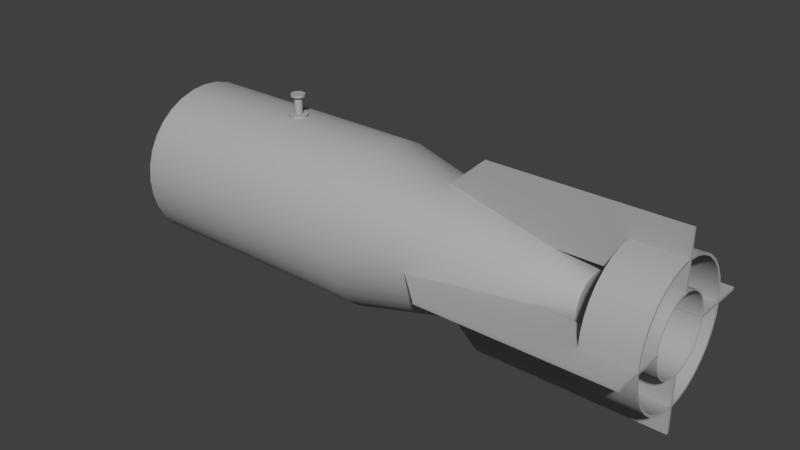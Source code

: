 # Source: untitled.blend  (saved by Blender 2.79.0; exported with 4.5.12 LTS)
import bpy
from mathutils import Matrix  # noqa: F401  (used for matrix-valued properties, if any)

bpy.ops.wm.read_factory_settings(use_empty=True)
scene = bpy.context.scene
scene.name = 'Scene'

# ---- collections
col_collection_1 = bpy.data.collections.new('Collection 1'); scene.collection.children.link(col_collection_1)

# ---- materials (node trees are filled in below, after node groups)
mat_fab_koko = bpy.data.materials.new('FAB-Koko')
mat_fab_koko.alpha_threshold = 0.0
mat_fab_koko.use_transparent_shadow = False
mat_fab_koko.diffuse_color = (0.411, 0.411, 0.411, 1.0)
mat_fab_koko.specular_color = (0.177, 0.177, 0.177)
mat_fab_koko.roughness = 0.5
mat_fab_koko.specular_intensity = 1.0

# ---- node groups
ng_auto_smooth = bpy.data.node_groups.new('Auto Smooth', 'GeometryNodeTree')
_s = ng_auto_smooth.interface.new_socket(name='Geometry', in_out='OUTPUT', socket_type='NodeSocketGeometry')
_s = ng_auto_smooth.interface.new_socket(name='Geometry', in_out='INPUT', socket_type='NodeSocketGeometry')
_s = ng_auto_smooth.interface.new_socket(name='Angle', in_out='INPUT', socket_type='NodeSocketFloat')
_s.subtype = 'ANGLE'
_s.min_value = 0.0
_s.max_value = 3.142
ng_auto_smooth.is_modifier = True
_N = ng_auto_smooth.nodes; _L = ng_auto_smooth.links
n0 = _N.new('NodeGroupOutput'); n0.name = 'Group Output'; n0.location = (480, -100)
n1 = _N.new('NodeGroupInput'); n1.name = 'Group Input'; n1.location = (-420, -300)
n2 = _N.new('NodeGroupInput'); n2.name = 'Group Input.001'; n2.location = (-60, -100)
n3 = _N.new('GeometryNodeSetShadeSmooth'); n3.name = 'Set Shade Smooth'; n3.location = (120, -100)
n3.domain = 'EDGE'
n4 = _N.new('GeometryNodeSetShadeSmooth'); n4.name = 'Set Shade Smooth.001'; n4.location = (300, -100)
n5 = _N.new('GeometryNodeInputMeshEdgeAngle'); n5.name = 'Edge Angle'; n5.location = (-420, -220)
n6 = _N.new('GeometryNodeInputEdgeSmooth'); n6.name = 'Is Edge Smooth'; n6.location = (-60, -160)
n7 = _N.new('GeometryNodeInputShadeSmooth'); n7.name = 'Is Face Smooth'; n7.location = (-240, -340)
n8 = _N.new('FunctionNodeBooleanMath'); n8.name = 'Boolean Math'; n8.location = (-60, -220)
n9 = _N.new('FunctionNodeCompare'); n9.name = 'Compare'; n9.location = (-240, -180)
n9.operation = 'LESS_EQUAL'
_L.new(n5.outputs[0], n9.inputs[0])
_L.new(n4.outputs[0], n0.inputs[0])
_L.new(n1.outputs[1], n9.inputs[1])
_L.new(n9.outputs[0], n8.inputs[0])
_L.new(n7.outputs[0], n8.inputs[1])
_L.new(n2.outputs[0], n3.inputs[0])
_L.new(n6.outputs[0], n3.inputs[1])
_L.new(n3.outputs[0], n4.inputs[0])
_L.new(n8.outputs[0], n3.inputs[2])
n0.is_active_output = True

# ---- material node trees

# ---- world
world_world = bpy.data.worlds.new('World'); scene.world = world_world
world_world.color = (0.05088, 0.05088, 0.05088)
world_world.use_sun_shadow = False
world_world.sun_shadow_jitter_overblur = 0.0
world_world.cycles.sampling_method = 'MANUAL'

# ---- meshes
me_cylinder_000 = bpy.data.meshes.new('Cylinder.000')
me_cylinder_000.from_pydata([(0.1656, -0.1535, 0.00207), (0.1656, -0.06788, 0.00207), (0.1147, -0.1072, 0.00207), (0.1147, -0.02157, 0.00207), (0.4496, -0.1535, 0.00207), (0.4496, -0.06788, 0.00207), (0.4496, -0.1535, -0.00207), (0.1656, -0.1535, -0.00207), (0.1656, -0.06788, -0.00207), (0.1147, -0.1072, -0.00207), (0.1147, -0.02157, -0.00207), (0.4496, -0.06788, -0.00207), (0.1656, -0.01518, -0.1404), (0.1656, -0.01518, -0.05477), (0.1147, -0.01518, -0.09407), (0.1147, -0.01518, -0.00846), (0.4496, -0.01518, -0.1404), (0.4496, -0.01518, -0.05477), (0.4496, -0.01104, -0.1404), (0.1656, -0.01104, -0.1404), (0.1656, -0.01104, -0.05477), (0.1147, -0.01104, -0.09407), (0.1147, -0.01104, -0.00846), (0.4496, -0.01104, -0.05477), (0.1656, -0.01104, 0.1404), (0.1656, -0.01104, 0.05477), (0.1147, -0.01104, 0.09407), (0.1147, -0.01104, 0.00846), (0.4496, -0.01104, 0.1404), (0.4496, -0.01104, 0.05477), (0.4496, -0.01518, 0.1404), (0.1656, -0.01518, 0.1404), (0.1656, -0.01518, 0.05477), (0.1147, -0.01518, 0.09407), (0.1147, -0.01518, 0.00846), (0.4496, -0.01518, 0.05477), (0.1656, 0.1273, -0.00207), (0.1656, 0.04166, -0.00207), (0.1147, 0.08096, -0.00207), (0.1147, -0.00465, -0.00207), (0.4496, 0.1273, -0.00207), (0.4496, 0.04166, -0.00207), (0.4496, 0.1273, 0.00207), (0.1656, 0.1273, 0.00207), (0.1656, 0.04166, 0.00207), (0.1147, 0.08096, 0.00207), (0.1147, -0.00465, 0.00207), (0.4496, 0.04166, 0.00207), (-0.1596, 0.09585, 0.01337), (-0.1596, 0.1089, 0.01337), (-0.1645, 0.09585, 0.01134), (-0.1645, 0.1089, 0.01134), (-0.1683, 0.09585, 0.00758), (-0.1683, 0.1089, 0.00758), (-0.1703, 0.09585, 0.00266), (-0.1703, 0.1089, 0.00266), (-0.1703, 0.09585, -0.00266), (-0.1703, 0.1089, -0.00266), (-0.1683, 0.09585, -0.00758), (-0.1683, 0.1089, -0.00758), (-0.1645, 0.09585, -0.01134), (-0.1645, 0.1089, -0.01134), (-0.1596, 0.09585, -0.01337), (-0.1596, 0.1089, -0.01337), (-0.1543, 0.09585, -0.01337), (-0.1543, 0.1089, -0.01337), (-0.1493, 0.09585, -0.01134), (-0.1493, 0.1089, -0.01134), (-0.1456, 0.09585, -0.00758), (-0.1456, 0.1089, -0.00758), (-0.1435, 0.09585, -0.00266), (-0.1435, 0.1089, -0.00266), (-0.1435, 0.09585, 0.00266), (-0.1435, 0.1089, 0.00266), (-0.1456, 0.09585, 0.00758), (-0.1456, 0.1089, 0.00758), (-0.1493, 0.09585, 0.01134), (-0.1493, 0.1089, 0.01134), (-0.1543, 0.09585, 0.01337), (-0.1543, 0.1089, 0.01337), (-0.1581, 0.1089, 0.00604), (-0.1603, 0.1089, 0.00512), (-0.162, 0.1089, 0.00342), (-0.163, 0.1089, 0.0012), (-0.163, 0.1089, -0.0012), (-0.162, 0.1089, -0.00342), (-0.1603, 0.1089, -0.00512), (-0.1581, 0.1089, -0.00604), (-0.1557, 0.1089, -0.00604), (-0.1535, 0.1089, -0.00512), (-0.1518, 0.1089, -0.00342), (-0.1509, 0.1089, -0.0012), (-0.1509, 0.1089, 0.0012), (-0.1518, 0.1089, 0.00342), (-0.1535, 0.1089, 0.00512), (-0.1557, 0.1089, 0.00604), (-0.1581, 0.1346, 0.00604), (-0.1603, 0.1346, 0.00512), (-0.162, 0.1346, 0.00342), (-0.163, 0.1346, 0.0012), (-0.163, 0.1346, -0.0012), (-0.162, 0.1346, -0.00342), (-0.1603, 0.1346, -0.00512), (-0.1581, 0.1346, -0.00604), (-0.1557, 0.1346, -0.00604), (-0.1535, 0.1346, -0.00512), (-0.1518, 0.1346, -0.00342), (-0.1509, 0.1346, -0.0012), (-0.1509, 0.1346, 0.0012), (-0.1518, 0.1346, 0.00342), (-0.1535, 0.1346, 0.00512), (-0.1557, 0.1346, 0.00604), (-0.159, 0.1346, 0.01018), (-0.1627, 0.1346, 0.00863), (-0.1656, 0.1346, 0.00577), (-0.1671, 0.1346, 0.00203), (-0.1671, 0.1346, -0.00203), (-0.1656, 0.1346, -0.00577), (-0.1627, 0.1346, -0.00863), (-0.159, 0.1346, -0.01018), (-0.1549, 0.1346, -0.01018), (-0.1512, 0.1346, -0.00863), (-0.1483, 0.1346, -0.00577), (-0.1467, 0.1346, -0.00203), (-0.1467, 0.1346, 0.00203), (-0.1483, 0.1346, 0.00577), (-0.1512, 0.1346, 0.00863), (-0.1549, 0.1346, 0.01018), (-0.159, 0.1382, 0.01018), (-0.1627, 0.1382, 0.00863), (-0.1656, 0.1382, 0.00577), (-0.1671, 0.1382, 0.00203), (-0.1671, 0.1382, -0.00203), (-0.1656, 0.1382, -0.00577), (-0.1627, 0.1382, -0.00863), (-0.159, 0.1382, -0.01018), (-0.1549, 0.1382, -0.01018), (-0.1512, 0.1382, -0.00863), (-0.1483, 0.1382, -0.00577), (-0.1467, 0.1382, -0.00203), (-0.1467, 0.1382, 0.00203), (-0.1483, 0.1382, 0.00577), (-0.1512, 0.1382, 0.00863), (-0.1549, 0.1382, 0.01018), (0.4494, 0.0885, 0.0), (0.373, 0.0885, 0.0), (0.4494, 0.08655, 0.01948), (0.373, 0.08655, 0.01948), (0.4494, 0.08077, 0.03821), (0.373, 0.08077, 0.03821), (0.4494, 0.07138, 0.05547), (0.373, 0.07138, 0.05547), (0.4494, 0.05874, 0.0706), (0.373, 0.05874, 0.0706), (0.4494, 0.04334, 0.08301), (0.373, 0.04334, 0.08301), (0.4494, 0.02578, 0.09224), (0.373, 0.02578, 0.09224), (0.4494, 0.00671, 0.09792), (0.373, 0.00671, 0.09792), (0.4494, -0.01311, 0.09984), (0.373, -0.01311, 0.09984), (0.4494, -0.03293, 0.09792), (0.373, -0.03293, 0.09792), (0.4494, -0.05199, 0.09224), (0.373, -0.05199, 0.09224), (0.4494, -0.06956, 0.08301), (0.373, -0.06956, 0.08301), (0.4494, -0.08496, 0.0706), (0.373, -0.08496, 0.0706), (0.4494, -0.0976, 0.05547), (0.373, -0.0976, 0.05547), (0.4494, -0.107, 0.03821), (0.373, -0.107, 0.03821), (0.4494, -0.1128, 0.01948), (0.373, -0.1128, 0.01948), (0.4494, -0.1147, 0.0), (0.373, -0.1147, 0.0), (0.4494, -0.1128, -0.01948), (0.373, -0.1128, -0.01948), (0.4494, -0.107, -0.03821), (0.373, -0.107, -0.03821), (0.4494, -0.0976, -0.05547), (0.373, -0.0976, -0.05547), (0.4494, -0.08496, -0.0706), (0.373, -0.08496, -0.0706), (0.4494, -0.06956, -0.08301), (0.373, -0.06956, -0.08301), (0.4494, -0.05199, -0.09224), (0.373, -0.05199, -0.09224), (0.4494, -0.03293, -0.09792), (0.373, -0.03293, -0.09792), (0.4494, -0.01311, -0.09984), (0.373, -0.01311, -0.09984), (0.4494, 0.00671, -0.09792), (0.373, 0.00671, -0.09792), (0.4494, 0.02578, -0.09224), (0.373, 0.02578, -0.09224), (0.4494, 0.04334, -0.08301), (0.373, 0.04334, -0.08301), (0.4494, 0.05874, -0.0706), (0.373, 0.05874, -0.0706), (0.4494, 0.07138, -0.05547), (0.373, 0.07138, -0.05547), (0.4494, 0.08077, -0.03821), (0.373, 0.08077, -0.03821), (0.4494, 0.08655, -0.01948), (0.373, 0.08655, -0.01948), (0.4491, 0.08507, 0.0), (0.4491, 0.08318, 0.01882), (0.3733, 0.08318, 0.01882), (0.3733, 0.08507, 0.0), (0.4491, 0.07759, 0.03691), (0.3733, 0.07759, 0.03691), (0.4491, 0.06852, 0.05359), (0.3733, 0.06852, 0.05359), (0.4491, 0.05631, 0.06821), (0.3733, 0.05631, 0.06821), (0.4491, 0.04143, 0.08021), (0.3733, 0.04143, 0.08021), (0.4491, 0.02446, 0.08912), (0.3733, 0.02446, 0.08912), (0.4491, 0.00604, 0.09461), (0.3733, 0.00604, 0.09461), (0.4491, -0.01311, 0.09646), (0.3733, -0.01311, 0.09646), (0.4491, -0.03226, 0.09461), (0.3733, -0.03226, 0.09461), (0.4491, -0.05068, 0.08912), (0.3733, -0.05068, 0.08912), (0.4491, -0.06765, 0.08021), (0.3733, -0.06765, 0.08021), (0.4491, -0.08253, 0.06821), (0.3733, -0.08253, 0.06821), (0.4491, -0.09474, 0.05359), (0.3733, -0.09474, 0.05359), (0.4491, -0.1038, 0.03691), (0.3733, -0.1038, 0.03691), (0.4491, -0.1094, 0.01882), (0.3733, -0.1094, 0.01882), (0.4491, -0.1113, 0.0), (0.3733, -0.1113, 0.0), (0.4491, -0.1094, -0.01882), (0.3733, -0.1094, -0.01882), (0.4491, -0.1038, -0.03692), (0.3733, -0.1038, -0.03692), (0.4491, -0.09474, -0.05359), (0.3733, -0.09474, -0.05359), (0.4491, -0.08253, -0.06821), (0.3733, -0.08253, -0.06821), (0.4491, -0.06765, -0.08021), (0.3733, -0.06765, -0.08021), (0.4491, -0.05068, -0.08912), (0.3733, -0.05068, -0.08912), (0.4491, -0.03226, -0.09461), (0.3733, -0.03226, -0.09461), (0.4491, -0.01311, -0.09646), (0.3733, -0.01311, -0.09646), (0.4491, 0.00604, -0.09461), (0.3733, 0.00604, -0.09461), (0.4491, 0.02446, -0.08912), (0.3733, 0.02446, -0.08912), (0.4491, 0.04143, -0.08021), (0.3733, 0.04143, -0.08021), (0.4491, 0.05631, -0.06821), (0.3733, 0.05631, -0.06821), (0.4491, 0.06852, -0.05359), (0.3733, 0.06852, -0.05359), (0.4491, 0.07759, -0.03691), (0.3733, 0.07759, -0.03691), (0.4491, 0.08318, -0.01882), (0.3733, 0.08318, -0.01882), (0.334, 0.02802, 0.0), (-0.3731, 0.06376, -2.3e-07), (0.334, 0.02723, 0.00802), (-0.3731, 0.06228, 0.01501), (0.334, 0.02489, 0.01574), (-0.3731, 0.05791, 0.02942), (0.334, 0.02109, 0.02285), (-0.3731, 0.0508, 0.04271), (0.334, 0.01597, 0.02908), (-0.3731, 0.04125, 0.05436), (0.334, 0.00974, 0.0342), (-0.3731, 0.0296, 0.06391), (0.334, 0.00263, 0.038), (-0.3731, 0.01631, 0.07102), (0.334, -0.00509, 0.04034), (-0.3731, 0.001896, 0.07539), (0.334, -0.01311, 0.04113), (-0.3731, -0.01311, 0.07687), (0.334, -0.02113, 0.04034), (-0.3731, -0.0281, 0.07539), (0.334, -0.02885, 0.038), (-0.3731, -0.04253, 0.07102), (0.334, -0.03596, 0.0342), (-0.3731, -0.05582, 0.06391), (0.334, -0.04219, 0.02908), (-0.3731, -0.06747, 0.05436), (0.334, -0.04731, 0.02285), (-0.3731, -0.07702, 0.04271), (0.334, -0.05111, 0.01574), (-0.3731, -0.08413, 0.02942), (0.334, -0.05345, 0.00802), (-0.3731, -0.08851, 0.01501), (0.334, -0.05424, 0.0), (-0.3731, -0.08998, -2.3e-07), (0.334, -0.05345, -0.00802), (-0.3731, -0.08851, -0.01501), (0.334, -0.05111, -0.01574), (-0.3731, -0.08413, -0.02942), (0.334, -0.04731, -0.02285), (-0.3731, -0.07702, -0.04271), (0.334, -0.04219, -0.02908), (-0.3731, -0.06747, -0.05436), (0.334, -0.03596, -0.0342), (-0.3731, -0.05582, -0.06391), (0.334, -0.02885, -0.038), (-0.3731, -0.04253, -0.07102), (0.334, -0.02113, -0.04034), (-0.3731, -0.0281, -0.0754), (0.334, -0.01311, -0.04113), (-0.3731, -0.01311, -0.07687), (0.334, -0.00509, -0.04034), (-0.3731, 0.001896, -0.0754), (0.334, 0.00263, -0.038), (-0.3731, 0.01631, -0.07102), (0.334, 0.00974, -0.0342), (-0.3731, 0.0296, -0.06391), (0.334, 0.01597, -0.02908), (-0.3731, 0.04125, -0.05436), (0.334, 0.02109, -0.02285), (-0.3731, 0.0508, -0.04271), (0.334, 0.02489, -0.01574), (-0.3731, 0.05791, -0.02942), (0.334, 0.02723, -0.00802), (-0.3731, 0.06228, -0.01499), (-0.3675, 0.09326, 6.361e-11), (-0.3675, 0.09122, 0.02075), (-0.3675, 0.08517, 0.04071), (-0.3675, 0.07534, 0.0591), (-0.3675, 0.06211, 0.07522), (-0.3675, 0.04599, 0.08845), (-0.3675, 0.0276, 0.09828), (-0.3675, 0.007645, 0.1043), (-0.3675, -0.01311, 0.1064), (-0.3675, -0.03386, 0.1043), (-0.3675, -0.05382, 0.09828), (-0.3675, -0.07221, 0.08845), (-0.3675, -0.08833, 0.07522), (-0.3675, -0.1016, 0.0591), (-0.3675, -0.1114, 0.04071), (-0.3675, -0.1174, 0.02075), (-0.3675, -0.1195, 6.361e-11), (-0.3675, -0.1174, -0.02075), (-0.3675, -0.1114, -0.04071), (-0.3675, -0.1016, -0.0591), (-0.3675, -0.08833, -0.07522), (-0.3675, -0.07221, -0.08845), (-0.3675, -0.05382, -0.09828), (-0.3675, -0.03386, -0.1043), (-0.3675, -0.01311, -0.1064), (-0.3675, 0.007645, -0.1043), (-0.3675, 0.0276, -0.09828), (-0.3675, 0.04599, -0.08845), (-0.3675, 0.06211, -0.07522), (-0.3675, 0.07534, -0.0591), (-0.3675, 0.08517, -0.04071), (-0.3675, 0.09122, -0.02075), (0.009919, 0.1036, 0.02322), (0.009919, 0.09685, 0.04555), (0.009919, 0.08585, 0.06612), (0.009919, 0.07105, 0.08416), (0.009919, 0.05302, 0.09896), (0.009919, 0.03244, 0.11), (0.009919, 0.01011, 0.1167), (0.009919, -0.01311, 0.119), (0.009919, -0.03633, 0.1167), (0.009919, -0.05866, 0.11), (0.009919, -0.07923, 0.09896), (0.009919, -0.09727, 0.08416), (0.009919, -0.1121, 0.06612), (0.009919, -0.1231, 0.04555), (0.009919, -0.1298, 0.02322), (0.009919, -0.1321, 0.0), (0.009919, -0.1298, -0.02322), (0.009919, -0.1231, -0.04555), (0.009919, -0.1121, -0.06612), (0.009919, -0.09727, -0.08416), (0.009919, -0.07923, -0.09896), (0.009919, -0.05866, -0.11), (0.009919, -0.03633, -0.1167), (0.009919, -0.01311, -0.119), (0.009919, 0.01011, -0.1167), (0.009919, 0.03244, -0.11), (0.009919, 0.05302, -0.09896), (0.009919, 0.07105, -0.08416), (0.009919, 0.08585, -0.06612), (0.009919, 0.09685, -0.04555), (0.009919, 0.1036, -0.02322), (0.009919, 0.1059, 0.0), (-0.363, 0.1006, 2.769e-08), (-0.363, 0.09847, 0.02219), (-0.363, 0.09199, 0.04354), (-0.363, 0.08147, 0.0632), (-0.363, 0.06733, 0.08044), (-0.363, 0.05009, 0.09458), (-0.363, 0.03043, 0.1051), (-0.363, 0.009083, 0.1116), (-0.363, -0.01311, 0.1138), (-0.363, -0.0353, 0.1116), (-0.363, -0.05665, 0.1051), (-0.363, -0.07631, 0.09458), (-0.363, -0.09355, 0.08044), (-0.363, -0.1077, 0.0632), (-0.363, -0.1182, 0.04354), (-0.363, -0.1247, 0.02219), (-0.363, -0.1269, 2.769e-08), (-0.363, -0.1247, -0.02219), (-0.363, -0.1182, -0.04354), (-0.363, -0.1077, -0.0632), (-0.363, -0.09355, -0.08044), (-0.363, -0.07631, -0.09458), (-0.363, -0.05665, -0.1051), (-0.363, -0.0353, -0.1116), (-0.363, -0.01311, -0.1138), (-0.363, 0.009083, -0.1116), (-0.363, 0.03043, -0.1051), (-0.363, 0.05009, -0.09458), (-0.363, 0.06733, -0.08044), (-0.363, 0.08147, -0.0632), (-0.363, 0.09199, -0.04354), (-0.363, 0.09847, -0.02219), (-0.3791, 0.008, 0.0042), (-0.3791, 0.00842, 0.0), (-0.3791, 0.00678, 0.00824), (-0.3791, 0.00479, 0.01196), (-0.3791, 0.00211, 0.01522), (-0.3791, -0.00115, 0.0179), (-0.3791, -0.00487, 0.01989), (-0.3791, -0.00891, 0.02111), (-0.3791, -0.01311, 0.02153), (-0.3791, -0.01731, 0.02111), (-0.3791, -0.02135, 0.01989), (-0.3791, -0.02507, 0.0179), (-0.3791, -0.02833, 0.01522), (-0.3791, -0.03101, 0.01196), (-0.3791, -0.033, 0.00824), (-0.3791, -0.03422, 0.0042), (-0.3791, -0.03464, 0.0), (-0.3791, -0.03422, -0.0042), (-0.3791, -0.033, -0.00824), (-0.3791, -0.03101, -0.01196), (-0.3791, -0.02833, -0.01522), (-0.3791, -0.02507, -0.0179), (-0.3791, -0.02135, -0.01989), (-0.3791, -0.01731, -0.02111), (-0.3791, -0.01311, -0.02153), (-0.3791, -0.00891, -0.02111), (-0.3791, -0.00487, -0.01989), (-0.3791, -0.00115, -0.0179), (-0.3791, 0.00211, -0.01522), (-0.3791, 0.00479, -0.01196), (-0.3791, 0.00678, -0.00824), (-0.3791, 0.008, -0.0042), (-0.3915, 0.008, 0.0042), (-0.3915, 0.00842, 0.0), (-0.3915, 0.00678, 0.00824), (-0.3915, 0.00479, 0.01196), (-0.3915, 0.00211, 0.01522), (-0.3915, -0.00115, 0.0179), (-0.3915, -0.00487, 0.01989), (-0.3915, -0.00891, 0.02111), (-0.3915, -0.01311, 0.02153), (-0.3915, -0.01731, 0.02111), (-0.3915, -0.02135, 0.01989), (-0.3915, -0.02507, 0.0179), (-0.3915, -0.02833, 0.01522), (-0.3915, -0.03101, 0.01196), (-0.3915, -0.033, 0.00824), (-0.3915, -0.03422, 0.0042), (-0.3915, -0.03464, 0.0), (-0.3915, -0.03422, -0.0042), (-0.3915, -0.033, -0.00824), (-0.3915, -0.03101, -0.01196), (-0.3915, -0.02833, -0.01522), (-0.3915, -0.02507, -0.0179), (-0.3915, -0.02135, -0.01989), (-0.3915, -0.01731, -0.02111), (-0.3915, -0.01311, -0.02153), (-0.3915, -0.00891, -0.02111), (-0.3915, -0.00487, -0.01989), (-0.3915, -0.00115, -0.0179), (-0.3915, 0.00211, -0.01522), (-0.3915, 0.00479, -0.01196), (-0.3915, 0.00678, -0.00824), (-0.3915, 0.008, -0.0042), (-0.3557, 0.1036, 0.02322), (-0.3557, 0.09685, 0.04555), (-0.3557, 0.08585, 0.06613), (-0.3557, 0.07105, 0.08416), (-0.3557, 0.05302, 0.09896), (-0.3557, 0.03244, 0.11), (-0.3557, 0.01011, 0.1167), (-0.3557, -0.01311, 0.119), (-0.3557, -0.03633, 0.1167), (-0.3557, -0.05866, 0.11), (-0.3557, -0.07923, 0.09896), (-0.3557, -0.09727, 0.08416), (-0.3557, -0.1121, 0.06612), (-0.3557, -0.1231, 0.04555), (-0.3557, -0.1298, 0.02322), (-0.3557, -0.1321, 0.0), (-0.3557, -0.1298, -0.02322), (-0.3557, -0.1231, -0.04555), (-0.3557, -0.1121, -0.06612), (-0.3557, -0.09727, -0.08416), (-0.3557, -0.07923, -0.09896), (-0.3557, -0.05866, -0.11), (-0.3557, -0.03633, -0.1167), (-0.3557, -0.01311, -0.119), (-0.3557, 0.01011, -0.1167), (-0.3557, 0.03244, -0.11), (-0.3557, 0.05302, -0.09896), (-0.3557, 0.07105, -0.08416), (-0.3557, 0.08585, -0.06612), (-0.3557, 0.09685, -0.04555), (-0.3557, 0.1036, -0.02322), (-0.3557, 0.1059, 0.0), (0.4494, 0.04374, 0.0), (0.373, 0.04374, 0.0), (0.4494, 0.04265, -0.01116), (0.373, 0.04265, -0.01116), (0.4494, 0.03941, -0.02188), (0.373, 0.03941, -0.02188), (0.4494, 0.03416, -0.03177), (0.373, 0.03416, -0.03177), (0.4494, 0.02709, -0.04044), (0.373, 0.02709, -0.04044), (0.4494, 0.01847, -0.04755), (0.373, 0.01847, -0.04755), (0.4494, 0.00865, -0.05283), (0.373, 0.00865, -0.05283), (0.4494, -0.00202, -0.05609), (0.373, -0.00202, -0.05609), (0.4494, -0.01311, -0.05719), (0.373, -0.01311, -0.05719), (0.4494, -0.0242, -0.05609), (0.373, -0.0242, -0.05609), (0.4494, -0.03486, -0.05283), (0.373, -0.03486, -0.05283), (0.4494, -0.04469, -0.04755), (0.373, -0.04469, -0.04755), (0.4494, -0.05331, -0.04044), (0.373, -0.05331, -0.04044), (0.4494, -0.06038, -0.03177), (0.373, -0.06038, -0.03177), (0.4494, -0.06563, -0.02188), (0.373, -0.06563, -0.02188), (0.4494, -0.06887, -0.01116), (0.373, -0.06887, -0.01116), (0.4494, -0.06996, 0.0), (0.373, -0.06996, 0.0), (0.4494, -0.06887, 0.01116), (0.373, -0.06887, 0.01116), (0.4494, -0.06563, 0.02188), (0.373, -0.06563, 0.02188), (0.4494, -0.06038, 0.03177), (0.373, -0.06038, 0.03177), (0.4494, -0.05331, 0.04044), (0.373, -0.05331, 0.04044), (0.4494, -0.04469, 0.04755), (0.373, -0.04469, 0.04755), (0.4494, -0.03486, 0.05283), (0.373, -0.03486, 0.05283), (0.4494, -0.0242, 0.05609), (0.373, -0.0242, 0.05609), (0.4494, -0.01311, 0.05719), (0.373, -0.01311, 0.05719), (0.4494, -0.00202, 0.05609), (0.373, -0.00202, 0.05609), (0.4494, 0.00865, 0.05283), (0.373, 0.00865, 0.05283), (0.4494, 0.01847, 0.04755), (0.373, 0.01847, 0.04755), (0.4494, 0.02709, 0.04044), (0.373, 0.02709, 0.04044), (0.4494, 0.03416, 0.03177), (0.373, 0.03416, 0.03177), (0.4494, 0.03941, 0.02188), (0.373, 0.03941, 0.02188), (0.4494, 0.04265, 0.01116), (0.373, 0.04265, 0.01116), (0.4491, 0.04182, 0.0), (0.4491, 0.04076, -0.01078), (0.3733, 0.04076, -0.01078), (0.3733, 0.04182, 0.0), (0.4491, 0.03764, -0.02114), (0.3733, 0.03764, -0.02114), (0.4491, 0.03256, -0.0307), (0.3733, 0.03256, -0.0307), (0.4491, 0.02573, -0.03907), (0.3733, 0.02573, -0.03907), (0.4491, 0.01741, -0.04594), (0.3733, 0.01741, -0.04594), (0.4491, 0.00791, -0.05105), (0.3733, 0.00791, -0.05105), (0.4491, -0.00239, -0.05419), (0.3733, -0.00239, -0.05419), (0.4491, -0.01311, -0.05525), (0.3733, -0.01311, -0.05525), (0.4491, -0.02383, -0.05419), (0.3733, -0.02383, -0.05419), (0.4491, -0.03413, -0.05105), (0.3733, -0.03413, -0.05105), (0.4491, -0.04363, -0.04594), (0.3733, -0.04363, -0.04594), (0.4491, -0.05195, -0.03907), (0.3733, -0.05195, -0.03907), (0.4491, -0.05878, -0.0307), (0.3733, -0.05878, -0.0307), (0.4491, -0.06386, -0.02114), (0.3733, -0.06386, -0.02114), (0.4491, -0.06698, -0.01078), (0.3733, -0.06698, -0.01078), (0.4491, -0.06804, 0.0), (0.3733, -0.06804, 0.0), (0.4491, -0.06698, 0.01078), (0.3733, -0.06698, 0.01078), (0.4491, -0.06386, 0.02114), (0.3733, -0.06386, 0.02114), (0.4491, -0.05878, 0.0307), (0.3733, -0.05878, 0.0307), (0.4491, -0.05195, 0.03907), (0.3733, -0.05195, 0.03907), (0.4491, -0.04363, 0.04594), (0.3733, -0.04363, 0.04594), (0.4491, -0.03413, 0.05105), (0.3733, -0.03413, 0.05105), (0.4491, -0.02383, 0.05419), (0.3733, -0.02383, 0.05419), (0.4491, -0.01311, 0.05525), (0.3733, -0.01311, 0.05525), (0.4491, -0.00239, 0.05419), (0.3733, -0.00239, 0.05419), (0.4491, 0.00791, 0.05105), (0.3733, 0.00791, 0.05105), (0.4491, 0.01741, 0.04594), (0.3733, 0.01741, 0.04594), (0.4491, 0.02573, 0.03907), (0.3733, 0.02573, 0.03907), (0.4491, 0.03256, 0.0307), (0.3733, 0.03256, 0.0307), (0.4491, 0.03764, 0.02114), (0.3733, 0.03764, 0.02114), (0.4491, 0.04076, 0.01078), (0.3733, 0.04076, 0.01078)], [], [(1, 3, 2, 0), (0, 4, 5, 1), (8, 7, 9, 10), (7, 8, 11, 6), (1, 5, 11, 8), (5, 4, 6, 11), (0, 2, 9, 7), (4, 0, 7, 6), (13, 15, 14, 12), (12, 16, 17, 13), (20, 19, 21, 22), (19, 20, 23, 18), (13, 17, 23, 20), (17, 16, 18, 23), (12, 14, 21, 19), (16, 12, 19, 18), (25, 27, 26, 24), (24, 28, 29, 25), (32, 31, 33, 34), (31, 32, 35, 30), (25, 29, 35, 32), (29, 28, 30, 35), (24, 26, 33, 31), (28, 24, 31, 30), (37, 39, 38, 36), (36, 40, 41, 37), (44, 43, 45, 46), (43, 44, 47, 42), (37, 41, 47, 44), (41, 40, 42, 47), (78, 79, 49, 48), (36, 38, 45, 43), (40, 36, 43, 42), (49, 51, 50, 48), (51, 53, 52, 50), (53, 55, 54, 52), (55, 57, 56, 54), (57, 59, 58, 56), (59, 61, 60, 58), (61, 63, 62, 60), (63, 65, 64, 62), (65, 67, 66, 64), (67, 69, 68, 66), (69, 71, 70, 68), (71, 73, 72, 70), (73, 75, 74, 72), (75, 77, 76, 74), (77, 79, 78, 76), (49, 79, 95, 80), (79, 77, 94, 95), (90, 89, 105, 106), (73, 92, 93, 75), (73, 71, 91, 92), (65, 88, 89, 67), (65, 63, 87, 88), (71, 69, 90, 91), (57, 84, 85, 59), (57, 55, 83, 84), (63, 61, 86, 87), (55, 53, 82, 83), (49, 80, 81, 51), (77, 75, 93, 94), (69, 67, 89, 90), (61, 59, 85, 86), (53, 51, 81, 82), (93, 109, 110, 94), (110, 126, 127, 111), (90, 106, 107, 91), (87, 86, 102, 103), (81, 97, 98, 82), (92, 91, 107, 108), (89, 88, 104, 105), (83, 99, 100, 84), (92, 108, 109, 93), (80, 96, 97, 81), (94, 110, 111, 95), (85, 101, 102, 86), (82, 98, 99, 83), (80, 95, 111, 96), (87, 103, 104, 88), (84, 100, 101, 85), (110, 109, 125, 126), (121, 137, 138, 122), (107, 106, 122, 123), (101, 117, 118, 102), (98, 97, 113, 114), (98, 114, 115, 99), (96, 111, 127, 112), (103, 119, 120, 104), (100, 99, 115, 116), (109, 108, 124, 125), (100, 116, 117, 101), (97, 96, 112, 113), (105, 121, 122, 106), (102, 118, 119, 103), (107, 123, 124, 108), (104, 120, 121, 105), (127, 126, 142, 143), (128, 143, 142, 141, 140, 139, 138, 137, 136, 135, 134, 133, 132, 131, 130, 129), (118, 117, 133, 134), (118, 134, 135, 119), (115, 114, 130, 131), (120, 119, 135, 136), (123, 139, 140, 124), (117, 116, 132, 133), (112, 127, 143, 128), (120, 136, 137, 121), (125, 141, 142, 126), (113, 129, 130, 114), (122, 138, 139, 123), (115, 131, 132, 116), (124, 140, 141, 125), (112, 128, 129, 113), (144, 145, 147, 146), (146, 147, 149, 148), (148, 149, 151, 150), (150, 151, 153, 152), (152, 153, 155, 154), (154, 155, 157, 156), (156, 157, 159, 158), (158, 159, 161, 160), (160, 161, 163, 162), (162, 163, 165, 164), (164, 165, 167, 166), (166, 167, 169, 168), (168, 169, 171, 170), (170, 171, 173, 172), (172, 173, 175, 174), (174, 175, 177, 176), (176, 177, 179, 178), (178, 179, 181, 180), (180, 181, 183, 182), (182, 183, 185, 184), (184, 185, 187, 186), (186, 187, 189, 188), (188, 189, 191, 190), (190, 191, 193, 192), (192, 193, 195, 194), (194, 195, 197, 196), (196, 197, 199, 198), (198, 199, 201, 200), (200, 201, 203, 202), (202, 203, 205, 204), (204, 205, 207, 206), (206, 207, 145, 144), (208, 209, 210, 211), (209, 212, 213, 210), (212, 214, 215, 213), (214, 216, 217, 215), (216, 218, 219, 217), (218, 220, 221, 219), (220, 222, 223, 221), (222, 224, 225, 223), (224, 226, 227, 225), (226, 228, 229, 227), (228, 230, 231, 229), (230, 232, 233, 231), (232, 234, 235, 233), (234, 236, 237, 235), (236, 238, 239, 237), (238, 240, 241, 239), (240, 242, 243, 241), (242, 244, 245, 243), (244, 246, 247, 245), (246, 248, 249, 247), (248, 250, 251, 249), (250, 252, 253, 251), (252, 254, 255, 253), (254, 256, 257, 255), (256, 258, 259, 257), (258, 260, 261, 259), (260, 262, 263, 261), (262, 264, 265, 263), (264, 266, 267, 265), (266, 268, 269, 267), (268, 270, 271, 269), (270, 208, 211, 271), (149, 213, 215, 151), (181, 245, 247, 183), (170, 234, 232, 168), (202, 266, 264, 200), (167, 231, 233, 169), (199, 263, 265, 201), (153, 217, 219, 155), (185, 249, 251, 187), (171, 235, 237, 173), (203, 267, 269, 205), (156, 220, 218, 154), (188, 252, 250, 186), (174, 238, 236, 172), (206, 270, 268, 204), (160, 224, 222, 158), (192, 256, 254, 190), (157, 221, 223, 159), (189, 253, 255, 191), (145, 211, 210, 147), (178, 242, 240, 176), (175, 239, 241, 177), (207, 271, 211, 145), (161, 225, 227, 163), (193, 257, 259, 195), (147, 210, 213, 149), (179, 243, 245, 181), (164, 228, 226, 162), (196, 260, 258, 194), (150, 214, 212, 148), (182, 246, 244, 180), (168, 232, 230, 166), (200, 264, 262, 198), (165, 229, 231, 167), (197, 261, 263, 199), (154, 218, 216, 152), (186, 250, 248, 184), (151, 215, 217, 153), (183, 247, 249, 185), (169, 233, 235, 171), (201, 265, 267, 203), (155, 219, 221, 157), (187, 251, 253, 189), (172, 236, 234, 170), (204, 268, 266, 202), (158, 222, 220, 156), (190, 254, 252, 188), (176, 240, 238, 174), (144, 208, 270, 206), (173, 237, 239, 175), (205, 269, 271, 207), (162, 226, 224, 160), (194, 258, 256, 192), (159, 223, 225, 161), (191, 255, 257, 193), (177, 241, 243, 179), (146, 209, 208, 144), (163, 227, 229, 165), (195, 259, 261, 197), (148, 212, 209, 146), (180, 244, 242, 178), (166, 230, 228, 164), (198, 262, 260, 196), (152, 216, 214, 150), (184, 248, 246, 182), (336, 273, 275, 337), (337, 275, 277, 338), (338, 277, 279, 339), (339, 279, 281, 340), (340, 281, 283, 341), (341, 283, 285, 342), (342, 285, 287, 343), (343, 287, 289, 344), (344, 289, 291, 345), (345, 291, 293, 346), (346, 293, 295, 347), (347, 295, 297, 348), (348, 297, 299, 349), (349, 299, 301, 350), (350, 301, 303, 351), (351, 303, 305, 352), (352, 305, 307, 353), (353, 307, 309, 354), (354, 309, 311, 355), (355, 311, 313, 356), (356, 313, 315, 357), (357, 315, 317, 358), (358, 317, 319, 359), (359, 319, 321, 360), (360, 321, 323, 361), (361, 323, 325, 362), (362, 325, 327, 363), (363, 327, 329, 364), (364, 329, 331, 365), (365, 331, 333, 366), (291, 289, 440, 441), (366, 333, 335, 367), (367, 335, 273, 336), (272, 274, 276, 278, 280, 282, 284, 286, 288, 290, 292, 294, 296, 298, 300, 302, 304, 306, 308, 310, 312, 314, 316, 318, 320, 322, 324, 326, 328, 330, 332, 334), (430, 366, 367, 431), (429, 365, 366, 430), (428, 364, 365, 429), (427, 363, 364, 428), (426, 362, 363, 427), (425, 361, 362, 426), (424, 360, 361, 425), (423, 359, 360, 424), (422, 358, 359, 423), (421, 357, 358, 422), (420, 356, 357, 421), (419, 355, 356, 420), (418, 354, 355, 419), (417, 353, 354, 418), (416, 352, 353, 417), (415, 351, 352, 416), (414, 350, 351, 415), (413, 349, 350, 414), (412, 348, 349, 413), (411, 347, 348, 412), (410, 346, 347, 411), (409, 345, 346, 410), (408, 344, 345, 409), (407, 343, 344, 408), (406, 342, 343, 407), (405, 341, 342, 406), (404, 340, 341, 405), (403, 339, 340, 404), (402, 338, 339, 403), (401, 337, 338, 402), (400, 336, 337, 401), (431, 367, 336, 400), (498, 403, 404, 499), (334, 398, 399, 272), (332, 397, 398, 334), (330, 396, 397, 332), (328, 395, 396, 330), (326, 394, 395, 328), (324, 393, 394, 326), (322, 392, 393, 324), (320, 391, 392, 322), (318, 390, 391, 320), (316, 389, 390, 318), (314, 388, 389, 316), (312, 387, 388, 314), (310, 386, 387, 312), (308, 385, 386, 310), (306, 384, 385, 308), (304, 383, 384, 306), (302, 382, 383, 304), (300, 381, 382, 302), (298, 380, 381, 300), (296, 379, 380, 298), (294, 378, 379, 296), (292, 377, 378, 294), (290, 376, 377, 292), (288, 375, 376, 290), (286, 374, 375, 288), (284, 373, 374, 286), (282, 372, 373, 284), (280, 371, 372, 282), (278, 370, 371, 280), (276, 369, 370, 278), (274, 368, 369, 276), (398, 526, 527, 399), (397, 525, 526, 398), (396, 524, 525, 397), (395, 523, 524, 396), (394, 522, 523, 395), (393, 521, 522, 394), (392, 520, 521, 393), (391, 519, 520, 392), (390, 518, 519, 391), (389, 517, 518, 390), (388, 516, 517, 389), (387, 515, 516, 388), (386, 514, 515, 387), (385, 513, 514, 386), (384, 512, 513, 385), (383, 511, 512, 384), (382, 510, 511, 383), (381, 509, 510, 382), (380, 508, 509, 381), (379, 507, 508, 380), (378, 506, 507, 379), (377, 505, 506, 378), (376, 504, 505, 377), (375, 503, 504, 376), (374, 502, 503, 375), (373, 501, 502, 374), (372, 500, 501, 373), (371, 499, 500, 372), (370, 498, 499, 371), (369, 497, 498, 370), (368, 496, 497, 369), (399, 527, 496, 368), (527, 400, 401, 496), (496, 401, 402, 497), (497, 402, 403, 498), (499, 404, 405, 500), (500, 405, 406, 501), (501, 406, 407, 502), (502, 407, 408, 503), (503, 408, 409, 504), (504, 409, 410, 505), (505, 410, 411, 506), (506, 411, 412, 507), (507, 412, 413, 508), (508, 413, 414, 509), (509, 414, 415, 510), (510, 415, 416, 511), (511, 416, 417, 512), (512, 417, 418, 513), (513, 418, 419, 514), (514, 419, 420, 515), (515, 420, 421, 516), (516, 421, 422, 517), (517, 422, 423, 518), (518, 423, 424, 519), (519, 424, 425, 520), (520, 425, 426, 521), (521, 426, 427, 522), (522, 427, 428, 523), (523, 428, 429, 524), (524, 429, 430, 525), (525, 430, 431, 526), (526, 431, 400, 527), (462, 461, 493, 494), (303, 301, 446, 447), (285, 283, 437, 438), (297, 295, 443, 444), (287, 285, 438, 439), (281, 279, 435, 436), (275, 273, 433, 432), (273, 335, 463, 433), (331, 329, 460, 461), (325, 323, 457, 458), (321, 319, 455, 456), (315, 313, 452, 453), (327, 325, 458, 459), (309, 307, 449, 450), (299, 297, 444, 445), (311, 309, 450, 451), (293, 291, 441, 442), (305, 303, 447, 448), (295, 293, 442, 443), (277, 275, 432, 434), (289, 287, 439, 440), (283, 281, 436, 437), (279, 277, 434, 435), (333, 331, 461, 462), (335, 333, 462, 463), (329, 327, 459, 460), (323, 321, 456, 457), (317, 315, 453, 454), (307, 305, 448, 449), (319, 317, 454, 455), (301, 299, 445, 446), (313, 311, 451, 452), (464, 465, 495, 494, 493, 492, 491, 490, 489, 488, 487, 486, 485, 484, 483, 482, 481, 480, 479, 478, 477, 476, 475, 474, 473, 472, 471, 470, 469, 468, 467, 466), (438, 437, 469, 470), (456, 455, 487, 488), (447, 446, 478, 479), (441, 440, 472, 473), (442, 441, 473, 474), (460, 459, 491, 492), (451, 450, 482, 483), (436, 435, 467, 468), (445, 444, 476, 477), (433, 463, 495, 465), (455, 454, 486, 487), (446, 445, 477, 478), (449, 448, 480, 481), (440, 439, 471, 472), (459, 458, 490, 491), (450, 449, 481, 482), (453, 452, 484, 485), (444, 443, 475, 476), (435, 434, 466, 467), (463, 462, 494, 495), (454, 453, 485, 486), (448, 447, 479, 480), (439, 438, 470, 471), (457, 456, 488, 489), (432, 433, 465, 464), (458, 457, 489, 490), (461, 460, 492, 493), (443, 442, 474, 475), (434, 432, 464, 466), (452, 451, 483, 484), (437, 436, 468, 469), (272, 399, 368, 274), (528, 530, 531, 529), (530, 532, 533, 531), (532, 534, 535, 533), (534, 536, 537, 535), (536, 538, 539, 537), (538, 540, 541, 539), (540, 542, 543, 541), (542, 544, 545, 543), (544, 546, 547, 545), (546, 548, 549, 547), (548, 550, 551, 549), (550, 552, 553, 551), (552, 554, 555, 553), (554, 556, 557, 555), (556, 558, 559, 557), (558, 560, 561, 559), (560, 562, 563, 561), (562, 564, 565, 563), (564, 566, 567, 565), (566, 568, 569, 567), (568, 570, 571, 569), (570, 572, 573, 571), (572, 574, 575, 573), (574, 576, 577, 575), (576, 578, 579, 577), (578, 580, 581, 579), (580, 582, 583, 581), (582, 584, 585, 583), (584, 586, 587, 585), (586, 588, 589, 587), (588, 590, 591, 589), (590, 528, 529, 591), (592, 595, 594, 593), (593, 594, 597, 596), (596, 597, 599, 598), (598, 599, 601, 600), (600, 601, 603, 602), (602, 603, 605, 604), (604, 605, 607, 606), (606, 607, 609, 608), (608, 609, 611, 610), (610, 611, 613, 612), (612, 613, 615, 614), (614, 615, 617, 616), (616, 617, 619, 618), (618, 619, 621, 620), (620, 621, 623, 622), (622, 623, 625, 624), (624, 625, 627, 626), (626, 627, 629, 628), (628, 629, 631, 630), (630, 631, 633, 632), (632, 633, 635, 634), (634, 635, 637, 636), (636, 637, 639, 638), (638, 639, 641, 640), (640, 641, 643, 642), (642, 643, 645, 644), (644, 645, 647, 646), (646, 647, 649, 648), (648, 649, 651, 650), (650, 651, 653, 652), (652, 653, 655, 654), (654, 655, 595, 592), (533, 535, 599, 597), (565, 567, 631, 629), (554, 552, 616, 618), (586, 584, 648, 650), (551, 553, 617, 615), (583, 585, 649, 647), (537, 539, 603, 601), (569, 571, 635, 633), (555, 557, 621, 619), (587, 589, 653, 651), (540, 538, 602, 604), (572, 570, 634, 636), (558, 556, 620, 622), (590, 588, 652, 654), (544, 542, 606, 608), (576, 574, 638, 640), (541, 543, 607, 605), (573, 575, 639, 637), (529, 531, 594, 595), (562, 560, 624, 626), (559, 561, 625, 623), (591, 529, 595, 655), (545, 547, 611, 609), (577, 579, 643, 641), (531, 533, 597, 594), (563, 565, 629, 627), (548, 546, 610, 612), (580, 578, 642, 644), (534, 532, 596, 598), (566, 564, 628, 630), (552, 550, 614, 616), (584, 582, 646, 648), (549, 551, 615, 613), (581, 583, 647, 645), (538, 536, 600, 602), (570, 568, 632, 634), (535, 537, 601, 599), (567, 569, 633, 631), (553, 555, 619, 617), (585, 587, 651, 649), (539, 541, 605, 603), (571, 573, 637, 635), (556, 554, 618, 620), (588, 586, 650, 652), (542, 540, 604, 606), (574, 572, 636, 638), (560, 558, 622, 624), (528, 590, 654, 592), (557, 559, 623, 621), (589, 591, 655, 653), (546, 544, 608, 610), (578, 576, 640, 642), (543, 545, 609, 607), (575, 577, 641, 639), (561, 563, 627, 625), (530, 528, 592, 593), (547, 549, 613, 611), (579, 581, 645, 643), (532, 530, 593, 596), (564, 562, 626, 628), (550, 548, 612, 614), (582, 580, 644, 646), (536, 534, 598, 600), (568, 566, 630, 632)])
me_cylinder_000.polygons.foreach_set('use_smooth', [True] * 595)
_uv = me_cylinder_000.uv_layers.new(name='UVMap')
_uv.uv.foreach_set('vector', [0.9721, 0.8666, 0.9938, 0.8468, 0.9938, 0.8833, 0.9721, 0.9031, 0.9721, 0.9031, 0.8511, 0.9033, 0.8511, 0.8668, 0.9721, 0.8666, 0.8498, 0.8154, 0.8498, 0.8522, 0.828, 0.8323, 0.828, 0.7955, 0.8498, 0.8522, 0.8498, 0.8154, 0.9717, 0.8154, 0.9717, 0.8522, 0.9721, 0.8666, 0.8511, 0.8668, 0.8511, 0.8647, 0.9721, 0.8645, 0.8511, 0.8668, 0.8511, 0.9033, 0.8494, 0.9033, 0.8493, 0.8668, 0.9721, 0.9031, 0.9938, 0.8833, 0.995, 0.8846, 0.9733, 0.9044, 0.8511, 0.9033, 0.9721, 0.9031, 0.9721, 0.9052, 0.8511, 0.9054, 0.9723, 0.8658, 0.994, 0.846, 0.9941, 0.8825, 0.9724, 0.9023, 0.9724, 0.9023, 0.8514, 0.9025, 0.8513, 0.866, 0.9723, 0.8658, 0.8502, 0.816, 0.8502, 0.8527, 0.8283, 0.8328, 0.8283, 0.7961, 0.8502, 0.8527, 0.8502, 0.816, 0.972, 0.816, 0.972, 0.8527, 0.9723, 0.8658, 0.8513, 0.866, 0.8513, 0.8639, 0.9723, 0.8637, 0.8513, 0.866, 0.8514, 0.9025, 0.8496, 0.9025, 0.8495, 0.866, 0.9724, 0.9023, 0.9941, 0.8825, 0.9953, 0.8838, 0.9736, 0.9036, 0.8514, 0.9025, 0.9724, 0.9023, 0.9724, 0.9044, 0.8514, 0.9046, 0.9721, 0.8663, 0.9938, 0.8465, 0.9939, 0.883, 0.9722, 0.9028, 0.9722, 0.9028, 0.8512, 0.903, 0.8511, 0.8665, 0.9721, 0.8663, 0.8496, 0.8149, 0.8496, 0.8517, 0.8277, 0.8318, 0.8277, 0.7951, 0.8496, 0.8517, 0.8496, 0.8149, 0.9715, 0.8149, 0.9715, 0.8517, 0.9721, 0.8663, 0.8511, 0.8665, 0.8511, 0.8644, 0.9721, 0.8642, 0.8511, 0.8665, 0.8512, 0.903, 0.8494, 0.903, 0.8494, 0.8665, 0.9722, 0.9028, 0.9939, 0.883, 0.9951, 0.8843, 0.9734, 0.9041, 0.8512, 0.903, 0.9722, 0.9028, 0.9722, 0.9049, 0.8512, 0.9051, 0.9722, 0.8661, 0.9939, 0.8463, 0.994, 0.8828, 0.9723, 0.9025, 0.9723, 0.9025, 0.8513, 0.9027, 0.8512, 0.8662, 0.9722, 0.8661, 0.8505, 0.8165, 0.8505, 0.8533, 0.8286, 0.8334, 0.8286, 0.7966, 0.8505, 0.8533, 0.8505, 0.8165, 0.9724, 0.8165, 0.9724, 0.8533, 0.9722, 0.8661, 0.8512, 0.8662, 0.8512, 0.8641, 0.9722, 0.8639, 0.8512, 0.8662, 0.8513, 0.9027, 0.8495, 0.9027, 0.8495, 0.8663, 0.07543, 0.6446, 0.07543, 0.6992, 0.06559, 0.6992, 0.06559, 0.6446, 0.9723, 0.9025, 0.994, 0.8828, 0.9952, 0.8841, 0.9735, 0.9038, 0.8513, 0.9027, 0.9723, 0.9025, 0.9723, 0.9047, 0.8513, 0.9048, 0.06559, 0.6992, 0.05574, 0.6992, 0.05574, 0.6446, 0.06559, 0.6446, 0.05574, 0.6992, 0.04591, 0.6992, 0.04591, 0.6446, 0.05574, 0.6446, 0.04591, 0.6992, 0.03608, 0.6992, 0.03608, 0.6446, 0.04591, 0.6446, 0.03608, 0.6992, 0.02625, 0.6992, 0.02625, 0.6446, 0.03608, 0.6446, 0.1836, 0.6992, 0.1738, 0.6992, 0.1738, 0.6446, 0.1836, 0.6446, 0.1738, 0.6992, 0.164, 0.6992, 0.164, 0.6446, 0.1738, 0.6446, 0.164, 0.6992, 0.1541, 0.6992, 0.1541, 0.6446, 0.164, 0.6446, 0.1541, 0.6992, 0.1443, 0.6992, 0.1443, 0.6446, 0.1541, 0.6446, 0.1443, 0.6992, 0.1344, 0.6992, 0.1344, 0.6446, 0.1443, 0.6446, 0.1344, 0.6992, 0.1246, 0.6992, 0.1246, 0.6446, 0.1344, 0.6446, 0.1246, 0.6992, 0.1148, 0.6992, 0.1148, 0.6446, 0.1246, 0.6446, 0.1148, 0.6992, 0.1049, 0.6992, 0.1049, 0.6446, 0.1148, 0.6446, 0.1049, 0.6992, 0.09511, 0.6992, 0.09511, 0.6446, 0.1049, 0.6446, 0.09511, 0.6992, 0.08527, 0.6992, 0.08527, 0.6446, 0.09511, 0.6446, 0.08527, 0.6992, 0.07543, 0.6992, 0.07543, 0.6446, 0.08527, 0.6446, 0.06559, 0.6992, 0.07543, 0.6992, 0.07543, 0.7304, 0.06559, 0.7304, 0.07543, 0.6992, 0.08527, 0.6992, 0.08527, 0.7304, 0.07543, 0.7304, 0.1246, 0.7304, 0.1344, 0.7304, 0.1344, 0.8374, 0.1246, 0.8374, 0.1049, 0.6992, 0.1049, 0.7304, 0.09511, 0.7304, 0.09511, 0.6992, 0.1049, 0.6992, 0.1148, 0.6992, 0.1148, 0.7304, 0.1049, 0.7304, 0.1443, 0.6992, 0.1443, 0.7304, 0.1344, 0.7304, 0.1344, 0.6992, 0.1443, 0.6992, 0.1541, 0.6992, 0.1541, 0.7304, 0.1443, 0.7304, 0.1148, 0.6992, 0.1246, 0.6992, 0.1246, 0.7304, 0.1148, 0.7304, 0.1836, 0.6992, 0.1836, 0.7304, 0.1738, 0.7304, 0.1738, 0.6992, 0.02625, 0.6992, 0.03608, 0.6992, 0.03608, 0.7304, 0.02625, 0.7304, 0.1541, 0.6992, 0.164, 0.6992, 0.164, 0.7304, 0.1541, 0.7304, 0.03608, 0.6992, 0.04591, 0.6992, 0.04591, 0.7304, 0.03608, 0.7304, 0.06559, 0.6992, 0.06559, 0.7304, 0.05574, 0.7304, 0.05574, 0.6992, 0.08527, 0.6992, 0.09511, 0.6992, 0.09511, 0.7304, 0.08527, 0.7304, 0.1246, 0.6992, 0.1344, 0.6992, 0.1344, 0.7304, 0.1246, 0.7304, 0.164, 0.6992, 0.1738, 0.6992, 0.1738, 0.7304, 0.164, 0.7304, 0.04591, 0.6992, 0.05574, 0.6992, 0.05574, 0.7304, 0.04591, 0.7304, 0.09511, 0.7304, 0.09511, 0.8374, 0.08527, 0.8374, 0.08527, 0.7304, 0.08527, 0.8374, 0.08527, 0.8551, 0.07543, 0.8551, 0.07543, 0.8374, 0.1246, 0.7304, 0.1246, 0.8374, 0.1148, 0.8374, 0.1148, 0.7304, 0.1541, 0.7304, 0.164, 0.7304, 0.164, 0.8374, 0.1541, 0.8374, 0.05574, 0.7304, 0.05574, 0.8374, 0.04591, 0.8374, 0.04591, 0.7304, 0.1049, 0.7304, 0.1148, 0.7304, 0.1148, 0.8374, 0.1049, 0.8374, 0.1344, 0.7304, 0.1443, 0.7304, 0.1443, 0.8374, 0.1344, 0.8374, 0.03608, 0.7304, 0.03608, 0.8374, 0.02625, 0.8374, 0.02625, 0.7304, 0.1049, 0.7304, 0.1049, 0.8374, 0.09511, 0.8374, 0.09511, 0.7304, 0.06559, 0.7304, 0.06559, 0.8374, 0.05574, 0.8374, 0.05574, 0.7304, 0.08527, 0.7304, 0.08527, 0.8374, 0.07543, 0.8374, 0.07543, 0.7304, 0.1738, 0.7304, 0.1738, 0.8374, 0.164, 0.8374, 0.164, 0.7304, 0.04591, 0.7304, 0.04591, 0.8374, 0.03608, 0.8374, 0.03608, 0.7304, 0.06559, 0.7304, 0.07543, 0.7304, 0.07543, 0.8374, 0.06559, 0.8374, 0.1541, 0.7304, 0.1541, 0.8374, 0.1443, 0.8374, 0.1443, 0.7304, 0.1836, 0.7304, 0.1836, 0.8374, 0.1738, 0.8374, 0.1738, 0.7304, 0.08527, 0.8374, 0.09511, 0.8374, 0.09511, 0.8551, 0.08527, 0.8551, 0.1344, 0.8551, 0.1344, 0.87, 0.1246, 0.87, 0.1246, 0.8551, 0.1148, 0.8374, 0.1246, 0.8374, 0.1246, 0.8551, 0.1148, 0.8551, 0.1738, 0.8374, 0.1738, 0.8551, 0.164, 0.8551, 0.164, 0.8374, 0.04591, 0.8374, 0.05574, 0.8374, 0.05574, 0.8551, 0.04591, 0.8551, 0.04591, 0.8374, 0.04591, 0.8551, 0.03608, 0.8551, 0.03608, 0.8374, 0.06559, 0.8374, 0.07543, 0.8374, 0.07543, 0.8551, 0.06559, 0.8551, 0.1541, 0.8374, 0.1541, 0.8551, 0.1443, 0.8551, 0.1443, 0.8374, 0.02625, 0.8374, 0.03608, 0.8374, 0.03608, 0.8551, 0.02625, 0.8551, 0.09511, 0.8374, 0.1049, 0.8374, 0.1049, 0.8551, 0.09511, 0.8551, 0.1836, 0.8374, 0.1836, 0.8551, 0.1738, 0.8551, 0.1738, 0.8374, 0.05574, 0.8374, 0.06559, 0.8374, 0.06559, 0.8551, 0.05574, 0.8551, 0.1344, 0.8374, 0.1344, 0.8551, 0.1246, 0.8551, 0.1246, 0.8374, 0.164, 0.8374, 0.164, 0.8551, 0.1541, 0.8551, 0.1541, 0.8374, 0.1148, 0.8374, 0.1148, 0.8551, 0.1049, 0.8551, 0.1049, 0.8374, 0.1443, 0.8374, 0.1443, 0.8551, 0.1344, 0.8551, 0.1344, 0.8374, 0.07543, 0.8551, 0.08527, 0.8551, 0.08527, 0.87, 0.07543, 0.87, 0.1735, 0.963, 0.17, 0.963, 0.1668, 0.9616, 0.1643, 0.9592, 0.163, 0.956, 0.163, 0.9525, 0.1643, 0.9493, 0.1668, 0.9468, 0.17, 0.9455, 0.1735, 0.9455, 0.1767, 0.9468, 0.1791, 0.9493, 0.1805, 0.9525, 0.1805, 0.956, 0.1791, 0.9592, 0.1767, 0.9616, 0.164, 0.8551, 0.1738, 0.8551, 0.1738, 0.87, 0.164, 0.87, 0.164, 0.8551, 0.164, 0.87, 0.1541, 0.87, 0.1541, 0.8551, 0.03608, 0.8551, 0.04591, 0.8551, 0.04591, 0.87, 0.03608, 0.87, 0.1443, 0.8551, 0.1541, 0.8551, 0.1541, 0.87, 0.1443, 0.87, 0.1148, 0.8551, 0.1148, 0.87, 0.1049, 0.87, 0.1049, 0.8551, 0.1738, 0.8551, 0.1836, 0.8551, 0.1836, 0.87, 0.1738, 0.87, 0.06559, 0.8551, 0.07543, 0.8551, 0.07543, 0.87, 0.06559, 0.87, 0.1443, 0.8551, 0.1443, 0.87, 0.1344, 0.87, 0.1344, 0.8551, 0.09511, 0.8551, 0.09511, 0.87, 0.08527, 0.87, 0.08527, 0.8551, 0.05574, 0.8551, 0.05574, 0.87, 0.04591, 0.87, 0.04591, 0.8551, 0.1246, 0.8551, 0.1246, 0.87, 0.1148, 0.87, 0.1148, 0.8551, 0.03608, 0.8551, 0.03608, 0.87, 0.02625, 0.87, 0.02625, 0.8551, 0.1049, 0.8551, 0.1049, 0.87, 0.09511, 0.87, 0.09511, 0.8551, 0.06559, 0.8551, 0.06559, 0.87, 0.05574, 0.87, 0.05574, 0.8551, 0.2137, 0.7657, 0.2133, 0.7017, 0.2372, 0.7015, 0.2376, 0.7656, 0.2376, 0.7656, 0.2372, 0.7015, 0.2611, 0.7014, 0.2615, 0.7655, 0.2615, 0.7655, 0.2611, 0.7014, 0.285, 0.7012, 0.2854, 0.7653, 0.2854, 0.7653, 0.285, 0.7012, 0.3089, 0.7011, 0.3093, 0.7652, 0.3093, 0.7652, 0.3089, 0.7011, 0.3328, 0.7009, 0.3332, 0.765, 0.3332, 0.765, 0.3328, 0.7009, 0.3568, 0.7008, 0.3572, 0.7649, 0.3572, 0.7649, 0.3568, 0.7008, 0.3807, 0.7006, 0.3811, 0.7647, 0.3811, 0.7647, 0.3807, 0.7006, 0.4046, 0.7005, 0.405, 0.7646, 0.405, 0.7646, 0.4046, 0.7005, 0.4285, 0.7003, 0.4289, 0.7644, 0.4289, 0.7644, 0.4285, 0.7003, 0.4525, 0.7002, 0.4529, 0.7643, 0.4529, 0.7643, 0.4525, 0.7002, 0.4764, 0.7, 0.4768, 0.7641, 0.4768, 0.7641, 0.4764, 0.7, 0.5003, 0.6999, 0.5007, 0.764, 0.5007, 0.764, 0.5003, 0.6999, 0.5242, 0.6997, 0.5246, 0.7638, 0.5246, 0.7638, 0.5242, 0.6997, 0.5481, 0.6996, 0.5485, 0.7637, 0.5485, 0.7637, 0.5481, 0.6996, 0.5721, 0.6995, 0.5725, 0.7635, 0.5725, 0.7635, 0.5721, 0.6995, 0.596, 0.6993, 0.5964, 0.7634, 0.5964, 0.7634, 0.596, 0.6993, 0.6199, 0.6992, 0.6203, 0.7632, 0.6203, 0.7632, 0.6199, 0.6992, 0.6438, 0.699, 0.6442, 0.7631, 0.6442, 0.7631, 0.6438, 0.699, 0.6677, 0.6989, 0.6681, 0.7629, 0.6681, 0.7629, 0.6677, 0.6989, 0.6916, 0.6987, 0.692, 0.7628, 0.692, 0.7628, 0.6916, 0.6987, 0.7155, 0.6986, 0.7159, 0.7626, 0.7159, 0.7626, 0.7155, 0.6986, 0.7395, 0.6984, 0.7399, 0.7625, 0.7399, 0.7625, 0.7395, 0.6984, 0.7634, 0.6983, 0.7638, 0.7623, 0.7638, 0.7623, 0.7634, 0.6983, 0.7873, 0.6981, 0.7877, 0.7622, 0.7877, 0.7622, 0.7873, 0.6981, 0.8113, 0.698, 0.8117, 0.762, 0.8117, 0.762, 0.8113, 0.698, 0.8352, 0.6978, 0.8356, 0.7619, 0.8356, 0.7619, 0.8352, 0.6978, 0.8591, 0.6977, 0.8595, 0.7617, 0.8595, 0.7617, 0.8591, 0.6977, 0.883, 0.6975, 0.8834, 0.7616, 0.8834, 0.7616, 0.883, 0.6975, 0.9069, 0.6974, 0.9074, 0.7614, 0.9074, 0.7614, 0.9069, 0.6974, 0.9309, 0.6972, 0.9313, 0.7613, 0.9313, 0.7613, 0.9309, 0.6972, 0.9548, 0.6971, 0.9552, 0.7611, 0.9552, 0.7611, 0.9548, 0.6971, 0.9787, 0.6969, 0.9791, 0.761, 0.2128, 0.6341, 0.2367, 0.634, 0.2371, 0.6976, 0.2132, 0.6977, 0.2367, 0.634, 0.2607, 0.6338, 0.2611, 0.6974, 0.2371, 0.6976, 0.2607, 0.6338, 0.2846, 0.6337, 0.285, 0.6973, 0.2611, 0.6974, 0.2846, 0.6337, 0.3085, 0.6335, 0.3089, 0.6971, 0.285, 0.6973, 0.3085, 0.6335, 0.3324, 0.6334, 0.3328, 0.697, 0.3089, 0.6971, 0.3324, 0.6334, 0.3563, 0.6332, 0.3567, 0.6968, 0.3328, 0.697, 0.3563, 0.6332, 0.3803, 0.6331, 0.3807, 0.6967, 0.3567, 0.6968, 0.3803, 0.6331, 0.4042, 0.6329, 0.4046, 0.6965, 0.3807, 0.6967, 0.4042, 0.6329, 0.4281, 0.6328, 0.4285, 0.6964, 0.4046, 0.6965, 0.4281, 0.6328, 0.452, 0.6326, 0.4524, 0.6962, 0.4285, 0.6964, 0.452, 0.6326, 0.476, 0.6325, 0.4764, 0.6961, 0.4524, 0.6962, 0.476, 0.6325, 0.4999, 0.6323, 0.5003, 0.6959, 0.4764, 0.6961, 0.4999, 0.6323, 0.5238, 0.6322, 0.5242, 0.6958, 0.5003, 0.6959, 0.5238, 0.6322, 0.5477, 0.632, 0.5481, 0.6956, 0.5242, 0.6958, 0.5477, 0.632, 0.5716, 0.6319, 0.572, 0.6955, 0.5481, 0.6956, 0.5716, 0.6319, 0.5955, 0.6317, 0.5959, 0.6953, 0.572, 0.6955, 0.5955, 0.6317, 0.6195, 0.6316, 0.6199, 0.6952, 0.5959, 0.6953, 0.6195, 0.6316, 0.6434, 0.6314, 0.6438, 0.695, 0.6199, 0.6952, 0.6434, 0.6314, 0.6673, 0.6313, 0.6677, 0.6949, 0.6438, 0.695, 0.6673, 0.6313, 0.6912, 0.6311, 0.6916, 0.6947, 0.6677, 0.6949, 0.6912, 0.6311, 0.7151, 0.631, 0.7155, 0.6946, 0.6916, 0.6947, 0.7151, 0.631, 0.739, 0.6308, 0.7394, 0.6944, 0.7155, 0.6946, 0.739, 0.6308, 0.763, 0.6307, 0.7634, 0.6943, 0.7394, 0.6944, 0.763, 0.6307, 0.7869, 0.6305, 0.7873, 0.6941, 0.7634, 0.6943, 0.7869, 0.6305, 0.8108, 0.6304, 0.8112, 0.694, 0.7873, 0.6941, 0.8108, 0.6304, 0.8348, 0.6302, 0.8352, 0.6938, 0.8112, 0.694, 0.8348, 0.6302, 0.8587, 0.6301, 0.8591, 0.6937, 0.8352, 0.6938, 0.8587, 0.6301, 0.8826, 0.6299, 0.883, 0.6935, 0.8591, 0.6937, 0.8826, 0.6299, 0.9065, 0.6298, 0.9069, 0.6934, 0.883, 0.6935, 0.9065, 0.6298, 0.9304, 0.6296, 0.9308, 0.6932, 0.9069, 0.6934, 0.9304, 0.6296, 0.9544, 0.6295, 0.9548, 0.6931, 0.9308, 0.6932, 0.9544, 0.6295, 0.9783, 0.6293, 0.9787, 0.6929, 0.9548, 0.6931, 0.2611, 0.7014, 0.2611, 0.6974, 0.285, 0.6973, 0.285, 0.7012, 0.6438, 0.699, 0.6438, 0.695, 0.6677, 0.6949, 0.6677, 0.6989, 0.5246, 0.7638, 0.5247, 0.7678, 0.5007, 0.7679, 0.5007, 0.764, 0.9074, 0.7614, 0.9074, 0.7654, 0.8835, 0.7655, 0.8834, 0.7616, 0.4764, 0.7, 0.4764, 0.6961, 0.5003, 0.6959, 0.5003, 0.6999, 0.8591, 0.6977, 0.8591, 0.6937, 0.883, 0.6935, 0.883, 0.6975, 0.3089, 0.7011, 0.3089, 0.6971, 0.3328, 0.697, 0.3328, 0.7009, 0.6916, 0.6987, 0.6916, 0.6947, 0.7155, 0.6946, 0.7155, 0.6986, 0.5242, 0.6997, 0.5242, 0.6958, 0.5481, 0.6956, 0.5481, 0.6996, 0.9069, 0.6974, 0.9069, 0.6934, 0.9308, 0.6932, 0.9309, 0.6972, 0.3572, 0.7649, 0.3572, 0.7688, 0.3333, 0.769, 0.3332, 0.765, 0.7399, 0.7625, 0.7399, 0.7664, 0.716, 0.7666, 0.7159, 0.7626, 0.5725, 0.7635, 0.5725, 0.7675, 0.5486, 0.7676, 0.5485, 0.7637, 0.9552, 0.7611, 0.9552, 0.7651, 0.9313, 0.7652, 0.9313, 0.7613, 0.405, 0.7646, 0.405, 0.7685, 0.3811, 0.7687, 0.3811, 0.7647, 0.7877, 0.7622, 0.7878, 0.7661, 0.7638, 0.7663, 0.7638, 0.7623, 0.3568, 0.7008, 0.3567, 0.6968, 0.3807, 0.6967, 0.3807, 0.7006, 0.7395, 0.6984, 0.7394, 0.6944, 0.7634, 0.6943, 0.7634, 0.6983, 0.2133, 0.7017, 0.2132, 0.6977, 0.2371, 0.6976, 0.2372, 0.7015, 0.6203, 0.7632, 0.6203, 0.7672, 0.5964, 0.7673, 0.5964, 0.7634, 0.5721, 0.6995, 0.572, 0.6955, 0.5959, 0.6953, 0.596, 0.6993, 0.9548, 0.6971, 0.9548, 0.6931, 0.9787, 0.6929, 0.9787, 0.6969, 0.4046, 0.7005, 0.4046, 0.6965, 0.4285, 0.6964, 0.4285, 0.7003, 0.7873, 0.6981, 0.7873, 0.6941, 0.8112, 0.694, 0.8113, 0.698, 0.2372, 0.7015, 0.2371, 0.6976, 0.2611, 0.6974, 0.2611, 0.7014, 0.6199, 0.6992, 0.6199, 0.6952, 0.6438, 0.695, 0.6438, 0.699, 0.4529, 0.7643, 0.4529, 0.7682, 0.429, 0.7684, 0.4289, 0.7644, 0.8356, 0.7619, 0.8356, 0.7658, 0.8117, 0.766, 0.8117, 0.762, 0.2854, 0.7653, 0.2854, 0.7693, 0.2615, 0.7694, 0.2615, 0.7655, 0.6681, 0.7629, 0.6681, 0.7669, 0.6442, 0.767, 0.6442, 0.7631, 0.5007, 0.764, 0.5007, 0.7679, 0.4768, 0.7681, 0.4768, 0.7641, 0.8834, 0.7616, 0.8835, 0.7655, 0.8595, 0.7657, 0.8595, 0.7617, 0.4525, 0.7002, 0.4524, 0.6962, 0.4764, 0.6961, 0.4764, 0.7, 0.8352, 0.6978, 0.8352, 0.6938, 0.8591, 0.6937, 0.8591, 0.6977, 0.3332, 0.765, 0.3333, 0.769, 0.3093, 0.7691, 0.3093, 0.7652, 0.7159, 0.7626, 0.716, 0.7666, 0.6921, 0.7667, 0.692, 0.7628, 0.285, 0.7012, 0.285, 0.6973, 0.3089, 0.6971, 0.3089, 0.7011, 0.6677, 0.6989, 0.6677, 0.6949, 0.6916, 0.6947, 0.6916, 0.6987, 0.5003, 0.6999, 0.5003, 0.6959, 0.5242, 0.6958, 0.5242, 0.6997, 0.883, 0.6975, 0.883, 0.6935, 0.9069, 0.6934, 0.9069, 0.6974, 0.3328, 0.7009, 0.3328, 0.697, 0.3567, 0.6968, 0.3568, 0.7008, 0.7155, 0.6986, 0.7155, 0.6946, 0.7394, 0.6944, 0.7395, 0.6984, 0.5485, 0.7637, 0.5486, 0.7676, 0.5247, 0.7678, 0.5246, 0.7638, 0.9313, 0.7613, 0.9313, 0.7652, 0.9074, 0.7654, 0.9074, 0.7614, 0.3811, 0.7647, 0.3811, 0.7687, 0.3572, 0.7688, 0.3572, 0.7649, 0.7638, 0.7623, 0.7638, 0.7663, 0.7399, 0.7664, 0.7399, 0.7625, 0.5964, 0.7634, 0.5964, 0.7673, 0.5725, 0.7675, 0.5725, 0.7635, 0.9791, 0.761, 0.9791, 0.7649, 0.9552, 0.7651, 0.9552, 0.7611, 0.5481, 0.6996, 0.5481, 0.6956, 0.572, 0.6955, 0.5721, 0.6995, 0.9309, 0.6972, 0.9308, 0.6932, 0.9548, 0.6931, 0.9548, 0.6971, 0.4289, 0.7644, 0.429, 0.7684, 0.405, 0.7685, 0.405, 0.7646, 0.8117, 0.762, 0.8117, 0.766, 0.7878, 0.7661, 0.7877, 0.7622, 0.3807, 0.7006, 0.3807, 0.6967, 0.4046, 0.6965, 0.4046, 0.7005, 0.7634, 0.6983, 0.7634, 0.6943, 0.7873, 0.6941, 0.7873, 0.6981, 0.596, 0.6993, 0.5959, 0.6953, 0.6199, 0.6952, 0.6199, 0.6992, 0.2376, 0.7656, 0.2376, 0.7696, 0.2137, 0.7697, 0.2137, 0.7657, 0.4285, 0.7003, 0.4285, 0.6964, 0.4524, 0.6962, 0.4525, 0.7002, 0.8113, 0.698, 0.8112, 0.694, 0.8352, 0.6938, 0.8352, 0.6978, 0.2615, 0.7655, 0.2615, 0.7694, 0.2376, 0.7696, 0.2376, 0.7656, 0.6442, 0.7631, 0.6442, 0.767, 0.6203, 0.7672, 0.6203, 0.7632, 0.4768, 0.7641, 0.4768, 0.7681, 0.4529, 0.7682, 0.4529, 0.7643, 0.8595, 0.7617, 0.8595, 0.7657, 0.8356, 0.7658, 0.8356, 0.7619, 0.3093, 0.7652, 0.3093, 0.7691, 0.2854, 0.7693, 0.2854, 0.7653, 0.692, 0.7628, 0.6921, 0.7667, 0.6681, 0.7669, 0.6681, 0.7629, 0.8377, 0.3185, 0.9408, 0.3185, 0.9408, 0.337, 0.8377, 0.337, 0.8377, 0.337, 0.9408, 0.337, 0.9408, 0.3555, 0.8377, 0.3555, 0.8377, 0.3555, 0.9408, 0.3555, 0.9408, 0.3739, 0.8377, 0.3739, 0.8377, 0.3739, 0.9408, 0.3739, 0.9408, 0.3924, 0.8377, 0.3924, 0.8377, 0.3924, 0.9408, 0.3924, 0.9408, 0.4109, 0.8377, 0.4109, 0.8377, 0.4109, 0.9408, 0.4109, 0.9408, 0.4293, 0.8377, 0.4293, 0.8377, 0.4293, 0.9408, 0.4293, 0.9408, 0.4478, 0.8377, 0.4478, 0.8377, 0.4478, 0.9408, 0.4478, 0.9408, 0.4663, 0.8377, 0.4663, 0.8377, 0.4663, 0.9408, 0.4663, 0.9408, 0.4847, 0.8377, 0.4847, 0.8377, 0.4847, 0.9408, 0.4847, 0.9408, 0.5032, 0.8377, 0.5032, 0.8377, 0.5032, 0.9408, 0.5032, 0.9408, 0.5217, 0.8377, 0.5217, 0.8377, 0.5217, 0.9408, 0.5217, 0.9408, 0.5401, 0.8377, 0.5401, 0.8377, 0.5401, 0.9408, 0.5401, 0.9408, 0.5586, 0.8377, 0.5586, 0.8377, 0.5586, 0.9408, 0.5586, 0.9408, 0.577, 0.8377, 0.577, 0.8377, 0.577, 0.9408, 0.577, 0.9408, 0.5955, 0.8377, 0.5955, 0.8377, 0.5955, 0.9408, 0.5955, 0.9408, 0.614, 0.8377, 0.614, 0.8383, 0.0199, 0.9414, 0.0199, 0.9414, 0.03838, 0.8383, 0.03838, 0.8383, 0.03838, 0.9414, 0.03838, 0.9414, 0.05686, 0.8383, 0.05686, 0.8383, 0.05686, 0.9414, 0.05686, 0.9414, 0.07534, 0.8383, 0.07534, 0.8383, 0.07534, 0.9414, 0.07534, 0.9414, 0.09382, 0.8383, 0.09382, 0.8383, 0.09382, 0.9414, 0.09382, 0.9414, 0.1123, 0.8383, 0.1123, 0.8383, 0.1123, 0.9414, 0.1123, 0.9414, 0.1308, 0.8383, 0.1308, 0.8383, 0.1308, 0.9414, 0.1308, 0.9414, 0.1493, 0.8383, 0.1493, 0.8383, 0.1493, 0.9414, 0.1493, 0.9414, 0.1677, 0.8383, 0.1677, 0.8383, 0.1677, 0.9414, 0.1677, 0.9414, 0.1862, 0.8383, 0.1862, 0.8383, 0.1862, 0.9414, 0.1862, 0.9414, 0.2047, 0.8383, 0.2047, 0.8383, 0.2047, 0.9414, 0.2047, 0.9414, 0.2232, 0.8383, 0.2232, 0.8383, 0.2232, 0.9414, 0.2232, 0.9414, 0.2416, 0.8383, 0.2416, 0.8383, 0.2416, 0.9414, 0.2416, 0.9414, 0.2601, 0.8383, 0.2601, 0.8383, 0.2601, 0.9414, 0.2601, 0.9414, 0.2786, 0.8383, 0.2786, 0.9408, 0.4847, 0.9408, 0.4663, 0.9643, 0.4663, 0.9643, 0.4847, 0.8383, 0.2786, 0.9414, 0.2786, 0.9414, 0.2971, 0.8383, 0.2971, 0.8383, 0.2971, 0.9414, 0.2971, 0.9414, 0.3156, 0.8383, 0.3156, 0.04453, 0.9883, 0.03774, 0.987, 0.03135, 0.9843, 0.02559, 0.9805, 0.0207, 0.9756, 0.01685, 0.9698, 0.0142, 0.9634, 0.01285, 0.9566, 0.01285, 0.9497, 0.0142, 0.9429, 0.01685, 0.9365, 0.0207, 0.9308, 0.02559, 0.9259, 0.03135, 0.922, 0.03774, 0.9194, 0.04453, 0.918, 0.05146, 0.918, 0.05825, 0.9194, 0.06464, 0.922, 0.0704, 0.9259, 0.07529, 0.9308, 0.07914, 0.9365, 0.08179, 0.9429, 0.08314, 0.9497, 0.08314, 0.9566, 0.08179, 0.9634, 0.07914, 0.9698, 0.07529, 0.9756, 0.0704, 0.9805, 0.06464, 0.9843, 0.05825, 0.987, 0.05146, 0.9883, 0.8068, 0.2786, 0.8383, 0.2786, 0.8383, 0.2971, 0.8068, 0.2971, 0.8068, 0.2601, 0.8383, 0.2601, 0.8383, 0.2786, 0.8068, 0.2786, 0.8068, 0.2416, 0.8383, 0.2416, 0.8383, 0.2601, 0.8068, 0.2601, 0.8068, 0.2232, 0.8383, 0.2232, 0.8383, 0.2416, 0.8068, 0.2416, 0.8068, 0.2047, 0.8383, 0.2047, 0.8383, 0.2232, 0.8068, 0.2232, 0.8068, 0.1862, 0.8383, 0.1862, 0.8383, 0.2047, 0.8068, 0.2047, 0.8068, 0.1677, 0.8383, 0.1677, 0.8383, 0.1862, 0.8068, 0.1862, 0.8068, 0.1493, 0.8383, 0.1493, 0.8383, 0.1677, 0.8068, 0.1677, 0.8068, 0.1308, 0.8383, 0.1308, 0.8383, 0.1493, 0.8068, 0.1493, 0.8068, 0.1123, 0.8383, 0.1123, 0.8383, 0.1308, 0.8068, 0.1308, 0.8068, 0.09382, 0.8383, 0.09382, 0.8383, 0.1123, 0.8068, 0.1123, 0.8068, 0.07534, 0.8383, 0.07534, 0.8383, 0.09382, 0.8068, 0.09382, 0.8068, 0.05686, 0.8383, 0.05686, 0.8383, 0.07534, 0.8068, 0.07534, 0.8068, 0.03838, 0.8383, 0.03838, 0.8383, 0.05686, 0.8068, 0.05686, 0.8068, 0.0199, 0.8383, 0.0199, 0.8383, 0.03838, 0.8068, 0.03838, 0.8063, 0.5955, 0.8377, 0.5955, 0.8377, 0.614, 0.8063, 0.614, 0.8063, 0.577, 0.8377, 0.577, 0.8377, 0.5955, 0.8063, 0.5955, 0.8063, 0.5586, 0.8377, 0.5586, 0.8377, 0.577, 0.8063, 0.577, 0.8063, 0.5401, 0.8377, 0.5401, 0.8377, 0.5586, 0.8063, 0.5586, 0.8063, 0.5217, 0.8377, 0.5217, 0.8377, 0.5401, 0.8063, 0.5401, 0.8063, 0.5032, 0.8377, 0.5032, 0.8377, 0.5217, 0.8063, 0.5217, 0.8063, 0.4847, 0.8377, 0.4847, 0.8377, 0.5032, 0.8063, 0.5032, 0.8063, 0.4663, 0.8377, 0.4663, 0.8377, 0.4847, 0.8063, 0.4847, 0.8063, 0.4478, 0.8377, 0.4478, 0.8377, 0.4663, 0.8063, 0.4663, 0.8063, 0.4293, 0.8377, 0.4293, 0.8377, 0.4478, 0.8063, 0.4478, 0.8063, 0.4109, 0.8377, 0.4109, 0.8377, 0.4293, 0.8063, 0.4293, 0.8063, 0.3924, 0.8377, 0.3924, 0.8377, 0.4109, 0.8063, 0.4109, 0.8063, 0.3739, 0.8377, 0.3739, 0.8377, 0.3924, 0.8063, 0.3924, 0.8063, 0.3555, 0.8377, 0.3555, 0.8377, 0.3739, 0.8063, 0.3739, 0.8063, 0.337, 0.8377, 0.337, 0.8377, 0.3555, 0.8063, 0.3555, 0.8063, 0.3185, 0.8377, 0.3185, 0.8377, 0.337, 0.8063, 0.337, 0.8068, 0.2971, 0.8383, 0.2971, 0.8383, 0.3156, 0.8068, 0.3156, 0.743, 0.3739, 0.8063, 0.3739, 0.8063, 0.3924, 0.743, 0.3924, 0.01357, 0.2971, 0.3586, 0.2971, 0.3586, 0.3156, 0.01357, 0.3156, 0.01357, 0.2786, 0.3586, 0.2786, 0.3586, 0.2971, 0.01357, 0.2971, 0.01357, 0.2601, 0.3586, 0.2601, 0.3586, 0.2786, 0.01357, 0.2786, 0.01357, 0.2416, 0.3586, 0.2416, 0.3586, 0.2601, 0.01357, 0.2601, 0.01357, 0.2232, 0.3586, 0.2232, 0.3586, 0.2416, 0.01357, 0.2416, 0.01357, 0.2047, 0.3586, 0.2047, 0.3586, 0.2232, 0.01357, 0.2232, 0.01357, 0.1862, 0.3586, 0.1862, 0.3586, 0.2047, 0.01357, 0.2047, 0.01357, 0.1677, 0.3586, 0.1677, 0.3586, 0.1862, 0.01357, 0.1862, 0.01357, 0.1493, 0.3586, 0.1493, 0.3586, 0.1677, 0.01357, 0.1677, 0.01357, 0.1308, 0.3586, 0.1308, 0.3586, 0.1493, 0.01357, 0.1493, 0.01357, 0.1123, 0.3586, 0.1123, 0.3586, 0.1308, 0.01357, 0.1308, 0.01357, 0.09382, 0.3586, 0.09382, 0.3586, 0.1123, 0.01357, 0.1123, 0.01357, 0.07534, 0.3586, 0.07534, 0.3586, 0.09382, 0.01357, 0.09382, 0.01357, 0.05686, 0.3586, 0.05686, 0.3586, 0.07534, 0.01357, 0.07534, 0.01357, 0.03838, 0.3586, 0.03838, 0.3586, 0.05686, 0.01357, 0.05686, 0.01357, 0.0199, 0.3586, 0.0199, 0.3586, 0.03838, 0.01357, 0.03838, 0.01375, 0.5955, 0.3585, 0.5955, 0.3585, 0.614, 0.01375, 0.614, 0.01375, 0.577, 0.3585, 0.577, 0.3585, 0.5955, 0.01375, 0.5955, 0.01375, 0.5586, 0.3585, 0.5586, 0.3585, 0.577, 0.01375, 0.577, 0.01375, 0.5401, 0.3585, 0.5401, 0.3585, 0.5586, 0.01375, 0.5586, 0.01375, 0.5217, 0.3585, 0.5217, 0.3585, 0.5401, 0.01375, 0.5401, 0.01375, 0.5032, 0.3585, 0.5032, 0.3585, 0.5217, 0.01375, 0.5217, 0.01375, 0.4847, 0.3585, 0.4847, 0.3585, 0.5032, 0.01375, 0.5032, 0.01375, 0.4663, 0.3585, 0.4663, 0.3585, 0.4847, 0.01375, 0.4847, 0.01375, 0.4478, 0.3585, 0.4478, 0.3585, 0.4663, 0.01375, 0.4663, 0.01375, 0.4293, 0.3585, 0.4293, 0.3585, 0.4478, 0.01375, 0.4478, 0.01375, 0.4109, 0.3585, 0.4109, 0.3585, 0.4293, 0.01375, 0.4293, 0.01375, 0.3924, 0.3585, 0.3924, 0.3585, 0.4109, 0.01375, 0.4109, 0.01375, 0.3739, 0.3585, 0.3739, 0.3585, 0.3924, 0.01375, 0.3924, 0.01375, 0.3555, 0.3585, 0.3555, 0.3585, 0.3739, 0.01375, 0.3739, 0.01375, 0.337, 0.3585, 0.337, 0.3585, 0.3555, 0.01375, 0.3555, 0.3849, 0.2971, 0.7151, 0.2971, 0.7151, 0.3156, 0.3849, 0.3156, 0.3849, 0.2786, 0.7151, 0.2786, 0.7151, 0.2971, 0.3849, 0.2971, 0.3849, 0.2601, 0.7151, 0.2601, 0.7151, 0.2786, 0.3849, 0.2786, 0.3849, 0.2416, 0.7151, 0.2416, 0.7151, 0.2601, 0.3849, 0.2601, 0.3849, 0.2232, 0.7151, 0.2232, 0.7151, 0.2416, 0.3849, 0.2416, 0.3849, 0.2047, 0.7151, 0.2047, 0.7151, 0.2232, 0.3849, 0.2232, 0.3849, 0.1862, 0.7151, 0.1862, 0.7151, 0.2047, 0.3849, 0.2047, 0.3849, 0.1677, 0.7151, 0.1677, 0.7151, 0.1862, 0.3849, 0.1862, 0.3849, 0.1493, 0.7151, 0.1493, 0.7151, 0.1677, 0.3849, 0.1677, 0.3849, 0.1308, 0.7151, 0.1308, 0.7151, 0.1493, 0.3849, 0.1493, 0.3849, 0.1123, 0.7151, 0.1123, 0.7151, 0.1308, 0.3849, 0.1308, 0.3849, 0.09382, 0.7151, 0.09382, 0.7151, 0.1123, 0.3849, 0.1123, 0.3849, 0.07534, 0.7151, 0.07534, 0.7151, 0.09382, 0.3849, 0.09382, 0.3849, 0.05686, 0.7151, 0.05686, 0.7151, 0.07534, 0.3849, 0.07534, 0.3849, 0.03838, 0.7151, 0.03838, 0.7151, 0.05686, 0.3849, 0.05686, 0.3849, 0.0199, 0.7151, 0.0199, 0.7151, 0.03838, 0.3849, 0.03838, 0.3848, 0.5955, 0.7147, 0.5955, 0.7147, 0.614, 0.3848, 0.614, 0.3848, 0.577, 0.7147, 0.577, 0.7147, 0.5955, 0.3848, 0.5955, 0.3848, 0.5586, 0.7147, 0.5586, 0.7147, 0.577, 0.3848, 0.577, 0.3848, 0.5401, 0.7147, 0.5401, 0.7147, 0.5586, 0.3848, 0.5586, 0.3848, 0.5217, 0.7147, 0.5217, 0.7147, 0.5401, 0.3848, 0.5401, 0.3848, 0.5032, 0.7147, 0.5032, 0.7147, 0.5217, 0.3848, 0.5217, 0.3848, 0.4847, 0.7147, 0.4847, 0.7147, 0.5032, 0.3848, 0.5032, 0.3848, 0.4663, 0.7147, 0.4663, 0.7147, 0.4847, 0.3848, 0.4847, 0.3848, 0.4478, 0.7147, 0.4478, 0.7147, 0.4663, 0.3848, 0.4663, 0.3848, 0.4293, 0.7147, 0.4293, 0.7147, 0.4478, 0.3848, 0.4478, 0.3848, 0.4109, 0.7147, 0.4109, 0.7147, 0.4293, 0.3848, 0.4293, 0.3848, 0.3924, 0.7147, 0.3924, 0.7147, 0.4109, 0.3848, 0.4109, 0.3848, 0.3739, 0.7147, 0.3739, 0.7147, 0.3924, 0.3848, 0.3924, 0.3848, 0.3555, 0.7147, 0.3555, 0.7147, 0.3739, 0.3848, 0.3739, 0.3848, 0.337, 0.7147, 0.337, 0.7147, 0.3555, 0.3848, 0.3555, 0.3848, 0.3185, 0.7147, 0.3185, 0.7147, 0.337, 0.3848, 0.337, 0.743, 0.3185, 0.8063, 0.3185, 0.8063, 0.337, 0.743, 0.337, 0.743, 0.337, 0.8063, 0.337, 0.8063, 0.3555, 0.743, 0.3555, 0.743, 0.3555, 0.8063, 0.3555, 0.8063, 0.3739, 0.743, 0.3739, 0.743, 0.3924, 0.8063, 0.3924, 0.8063, 0.4109, 0.743, 0.4109, 0.743, 0.4109, 0.8063, 0.4109, 0.8063, 0.4293, 0.743, 0.4293, 0.743, 0.4293, 0.8063, 0.4293, 0.8063, 0.4478, 0.743, 0.4478, 0.743, 0.4478, 0.8063, 0.4478, 0.8063, 0.4663, 0.743, 0.4663, 0.743, 0.4663, 0.8063, 0.4663, 0.8063, 0.4847, 0.743, 0.4847, 0.743, 0.4847, 0.8063, 0.4847, 0.8063, 0.5032, 0.743, 0.5032, 0.743, 0.5032, 0.8063, 0.5032, 0.8063, 0.5217, 0.743, 0.5217, 0.743, 0.5217, 0.8063, 0.5217, 0.8063, 0.5401, 0.743, 0.5401, 0.743, 0.5401, 0.8063, 0.5401, 0.8063, 0.5586, 0.743, 0.5586, 0.743, 0.5586, 0.8063, 0.5586, 0.8063, 0.577, 0.743, 0.577, 0.743, 0.577, 0.8063, 0.577, 0.8063, 0.5955, 0.743, 0.5955, 0.743, 0.5955, 0.8063, 0.5955, 0.8063, 0.614, 0.743, 0.614, 0.7435, 0.0199, 0.8068, 0.0199, 0.8068, 0.03838, 0.7435, 0.03838, 0.7435, 0.03838, 0.8068, 0.03838, 0.8068, 0.05686, 0.7435, 0.05686, 0.7435, 0.05686, 0.8068, 0.05686, 0.8068, 0.07534, 0.7435, 0.07534, 0.7435, 0.07534, 0.8068, 0.07534, 0.8068, 0.09382, 0.7435, 0.09382, 0.7435, 0.09382, 0.8068, 0.09382, 0.8068, 0.1123, 0.7435, 0.1123, 0.7435, 0.1123, 0.8068, 0.1123, 0.8068, 0.1308, 0.7435, 0.1308, 0.7435, 0.1308, 0.8068, 0.1308, 0.8068, 0.1493, 0.7435, 0.1493, 0.7435, 0.1493, 0.8068, 0.1493, 0.8068, 0.1677, 0.7435, 0.1677, 0.7435, 0.1677, 0.8068, 0.1677, 0.8068, 0.1862, 0.7435, 0.1862, 0.7435, 0.1862, 0.8068, 0.1862, 0.8068, 0.2047, 0.7435, 0.2047, 0.7435, 0.2047, 0.8068, 0.2047, 0.8068, 0.2232, 0.7435, 0.2232, 0.7435, 0.2232, 0.8068, 0.2232, 0.8068, 0.2416, 0.7435, 0.2416, 0.7435, 0.2416, 0.8068, 0.2416, 0.8068, 0.2601, 0.7435, 0.2601, 0.7435, 0.2601, 0.8068, 0.2601, 0.8068, 0.2786, 0.7435, 0.2786, 0.7435, 0.2786, 0.8068, 0.2786, 0.8068, 0.2971, 0.7435, 0.2971, 0.7435, 0.2971, 0.8068, 0.2971, 0.8068, 0.3156, 0.7435, 0.3156, 0.965, 0.2786, 0.965, 0.2601, 0.9779, 0.2601, 0.9779, 0.2786, 0.9408, 0.5955, 0.9408, 0.577, 0.9643, 0.577, 0.9643, 0.5955, 0.9408, 0.4293, 0.9408, 0.4109, 0.9643, 0.4109, 0.9643, 0.4293, 0.9408, 0.5401, 0.9408, 0.5217, 0.9643, 0.5217, 0.9643, 0.5401, 0.9408, 0.4478, 0.9408, 0.4293, 0.9643, 0.4293, 0.9643, 0.4478, 0.9408, 0.3924, 0.9408, 0.3739, 0.9643, 0.3739, 0.9643, 0.3924, 0.9408, 0.337, 0.9408, 0.3185, 0.9643, 0.3185, 0.9643, 0.337, 0.9414, 0.3156, 0.9414, 0.2971, 0.965, 0.2971, 0.965, 0.3156, 0.9414, 0.2601, 0.9414, 0.2416, 0.965, 0.2416, 0.965, 0.2601, 0.9414, 0.2047, 0.9414, 0.1862, 0.965, 0.1862, 0.965, 0.2047, 0.9414, 0.1677, 0.9414, 0.1493, 0.965, 0.1493, 0.965, 0.1677, 0.9414, 0.1123, 0.9414, 0.09382, 0.965, 0.09382, 0.965, 0.1123, 0.9414, 0.2232, 0.9414, 0.2047, 0.965, 0.2047, 0.965, 0.2232, 0.9414, 0.05686, 0.9414, 0.03838, 0.965, 0.03838, 0.965, 0.05686, 0.9408, 0.5586, 0.9408, 0.5401, 0.9643, 0.5401, 0.9643, 0.5586, 0.9414, 0.07534, 0.9414, 0.05686, 0.965, 0.05686, 0.965, 0.07534, 0.9408, 0.5032, 0.9408, 0.4847, 0.9643, 0.4847, 0.9643, 0.5032, 0.9408, 0.614, 0.9408, 0.5955, 0.9643, 0.5955, 0.9643, 0.614, 0.9408, 0.5217, 0.9408, 0.5032, 0.9643, 0.5032, 0.9643, 0.5217, 0.9408, 0.3555, 0.9408, 0.337, 0.9643, 0.337, 0.9643, 0.3555, 0.9408, 0.4663, 0.9408, 0.4478, 0.9643, 0.4478, 0.9643, 0.4663, 0.9408, 0.4109, 0.9408, 0.3924, 0.9643, 0.3924, 0.9643, 0.4109, 0.9408, 0.3739, 0.9408, 0.3555, 0.9643, 0.3555, 0.9643, 0.3739, 0.9414, 0.2786, 0.9414, 0.2601, 0.965, 0.2601, 0.965, 0.2786, 0.9414, 0.2971, 0.9414, 0.2786, 0.965, 0.2786, 0.965, 0.2971, 0.9414, 0.2416, 0.9414, 0.2232, 0.965, 0.2232, 0.965, 0.2416, 0.9414, 0.1862, 0.9414, 0.1677, 0.965, 0.1677, 0.965, 0.1862, 0.9414, 0.1308, 0.9414, 0.1123, 0.965, 0.1123, 0.965, 0.1308, 0.9414, 0.03838, 0.9414, 0.0199, 0.965, 0.0199, 0.965, 0.03838, 0.9414, 0.1493, 0.9414, 0.1308, 0.965, 0.1308, 0.965, 0.1493, 0.9408, 0.577, 0.9408, 0.5586, 0.9643, 0.5586, 0.9643, 0.577, 0.9414, 0.09382, 0.9414, 0.07534, 0.965, 0.07534, 0.965, 0.09382, 0.1156, 0.9728, 0.1126, 0.9708, 0.11, 0.9682, 0.108, 0.9652, 0.1066, 0.9619, 0.1059, 0.9583, 0.1059, 0.9547, 0.1066, 0.9511, 0.108, 0.9478, 0.11, 0.9448, 0.1126, 0.9422, 0.1156, 0.9402, 0.1189, 0.9388, 0.1225, 0.9381, 0.1261, 0.9381, 0.1296, 0.9388, 0.133, 0.9402, 0.136, 0.9422, 0.1386, 0.9448, 0.1406, 0.9478, 0.142, 0.9511, 0.1427, 0.9547, 0.1427, 0.9583, 0.142, 0.9619, 0.1406, 0.9652, 0.1386, 0.9682, 0.136, 0.9708, 0.133, 0.9728, 0.1296, 0.9742, 0.1261, 0.9749, 0.1225, 0.9749, 0.1189, 0.9742, 0.9643, 0.4293, 0.9643, 0.4109, 0.9772, 0.4109, 0.9772, 0.4293, 0.965, 0.1677, 0.965, 0.1493, 0.9779, 0.1493, 0.9779, 0.1677, 0.9643, 0.5955, 0.9643, 0.577, 0.9772, 0.577, 0.9772, 0.5955, 0.9643, 0.4847, 0.9643, 0.4663, 0.9772, 0.4663, 0.9772, 0.4847, 0.9643, 0.5032, 0.9643, 0.4847, 0.9772, 0.4847, 0.9772, 0.5032, 0.965, 0.2416, 0.965, 0.2232, 0.9779, 0.2232, 0.9779, 0.2416, 0.965, 0.07534, 0.965, 0.05686, 0.9779, 0.05686, 0.9779, 0.07534, 0.9643, 0.3924, 0.9643, 0.3739, 0.9772, 0.3739, 0.9772, 0.3924, 0.9643, 0.5586, 0.9643, 0.5401, 0.9772, 0.5401, 0.9772, 0.5586, 0.965, 0.3156, 0.965, 0.2971, 0.9779, 0.2971, 0.9779, 0.3156, 0.965, 0.1493, 0.965, 0.1308, 0.9779, 0.1308, 0.9779, 0.1493, 0.9643, 0.577, 0.9643, 0.5586, 0.9772, 0.5586, 0.9772, 0.577, 0.965, 0.03838, 0.965, 0.0199, 0.9779, 0.0199, 0.9779, 0.03838, 0.9643, 0.4663, 0.9643, 0.4478, 0.9772, 0.4478, 0.9772, 0.4663, 0.965, 0.2232, 0.965, 0.2047, 0.9779, 0.2047, 0.9779, 0.2232, 0.965, 0.05686, 0.965, 0.03838, 0.9779, 0.03838, 0.9779, 0.05686, 0.965, 0.1123, 0.965, 0.09382, 0.9779, 0.09382, 0.9779, 0.1123, 0.9643, 0.5401, 0.9643, 0.5217, 0.9772, 0.5217, 0.9772, 0.5401, 0.9643, 0.3739, 0.9643, 0.3555, 0.9772, 0.3555, 0.9772, 0.3739, 0.965, 0.2971, 0.965, 0.2786, 0.9779, 0.2786, 0.9779, 0.2971, 0.965, 0.1308, 0.965, 0.1123, 0.9779, 0.1123, 0.9779, 0.1308, 0.9643, 0.614, 0.9643, 0.5955, 0.9772, 0.5955, 0.9772, 0.614, 0.9643, 0.4478, 0.9643, 0.4293, 0.9772, 0.4293, 0.9772, 0.4478, 0.965, 0.1862, 0.965, 0.1677, 0.9779, 0.1677, 0.9779, 0.1862, 0.9643, 0.337, 0.9643, 0.3185, 0.9772, 0.3185, 0.9772, 0.337, 0.965, 0.2047, 0.965, 0.1862, 0.9779, 0.1862, 0.9779, 0.2047, 0.965, 0.2601, 0.965, 0.2416, 0.9779, 0.2416, 0.9779, 0.2601, 0.9643, 0.5217, 0.9643, 0.5032, 0.9772, 0.5032, 0.9772, 0.5217, 0.9643, 0.3555, 0.9643, 0.337, 0.9772, 0.337, 0.9772, 0.3555, 0.965, 0.09382, 0.965, 0.07534, 0.9779, 0.07534, 0.9779, 0.09382, 0.9643, 0.4109, 0.9643, 0.3924, 0.9772, 0.3924, 0.9772, 0.4109, 0.01375, 0.3185, 0.3585, 0.3185, 0.3585, 0.337, 0.01375, 0.337, 0.2137, 0.7657, 0.2376, 0.7656, 0.2372, 0.7015, 0.2133, 0.7017, 0.2376, 0.7656, 0.2615, 0.7655, 0.2611, 0.7014, 0.2372, 0.7015, 0.2615, 0.7655, 0.2854, 0.7653, 0.285, 0.7012, 0.2611, 0.7014, 0.2854, 0.7653, 0.3093, 0.7652, 0.3089, 0.7011, 0.285, 0.7012, 0.3093, 0.7652, 0.3332, 0.765, 0.3328, 0.7009, 0.3089, 0.7011, 0.3332, 0.765, 0.3572, 0.7649, 0.3568, 0.7008, 0.3328, 0.7009, 0.3572, 0.7649, 0.3811, 0.7647, 0.3807, 0.7006, 0.3568, 0.7008, 0.3811, 0.7647, 0.405, 0.7646, 0.4046, 0.7005, 0.3807, 0.7006, 0.405, 0.7646, 0.4289, 0.7644, 0.4285, 0.7003, 0.4046, 0.7005, 0.4289, 0.7644, 0.4529, 0.7643, 0.4525, 0.7002, 0.4285, 0.7003, 0.4529, 0.7643, 0.4768, 0.7641, 0.4764, 0.7, 0.4525, 0.7002, 0.4768, 0.7641, 0.5007, 0.764, 0.5003, 0.6999, 0.4764, 0.7, 0.5007, 0.764, 0.5246, 0.7638, 0.5242, 0.6997, 0.5003, 0.6999, 0.5246, 0.7638, 0.5485, 0.7637, 0.5481, 0.6996, 0.5242, 0.6997, 0.5485, 0.7637, 0.5725, 0.7635, 0.5721, 0.6995, 0.5481, 0.6996, 0.5725, 0.7635, 0.5964, 0.7634, 0.596, 0.6993, 0.5721, 0.6995, 0.5964, 0.7634, 0.6203, 0.7632, 0.6199, 0.6992, 0.596, 0.6993, 0.6203, 0.7632, 0.6442, 0.7631, 0.6438, 0.699, 0.6199, 0.6992, 0.6442, 0.7631, 0.6681, 0.7629, 0.6677, 0.6989, 0.6438, 0.699, 0.6681, 0.7629, 0.692, 0.7628, 0.6916, 0.6987, 0.6677, 0.6989, 0.692, 0.7628, 0.7159, 0.7626, 0.7155, 0.6986, 0.6916, 0.6987, 0.7159, 0.7626, 0.7399, 0.7625, 0.7395, 0.6984, 0.7155, 0.6986, 0.7399, 0.7625, 0.7638, 0.7623, 0.7634, 0.6983, 0.7395, 0.6984, 0.7638, 0.7623, 0.7877, 0.7622, 0.7873, 0.6981, 0.7634, 0.6983, 0.7877, 0.7622, 0.8117, 0.762, 0.8113, 0.698, 0.7873, 0.6981, 0.8117, 0.762, 0.8356, 0.7619, 0.8352, 0.6978, 0.8113, 0.698, 0.8356, 0.7619, 0.8595, 0.7617, 0.8591, 0.6977, 0.8352, 0.6978, 0.8595, 0.7617, 0.8834, 0.7616, 0.883, 0.6975, 0.8591, 0.6977, 0.8834, 0.7616, 0.9074, 0.7614, 0.9069, 0.6974, 0.883, 0.6975, 0.9074, 0.7614, 0.9313, 0.7613, 0.9309, 0.6972, 0.9069, 0.6974, 0.9313, 0.7613, 0.9552, 0.7611, 0.9548, 0.6971, 0.9309, 0.6972, 0.9552, 0.7611, 0.9791, 0.761, 0.9787, 0.6969, 0.9548, 0.6971, 0.2128, 0.6341, 0.2132, 0.6977, 0.2371, 0.6976, 0.2367, 0.634, 0.2367, 0.634, 0.2371, 0.6976, 0.2611, 0.6974, 0.2607, 0.6338, 0.2607, 0.6338, 0.2611, 0.6974, 0.285, 0.6973, 0.2846, 0.6337, 0.2846, 0.6337, 0.285, 0.6973, 0.3089, 0.6971, 0.3085, 0.6335, 0.3085, 0.6335, 0.3089, 0.6971, 0.3328, 0.697, 0.3324, 0.6334, 0.3324, 0.6334, 0.3328, 0.697, 0.3567, 0.6968, 0.3563, 0.6332, 0.3563, 0.6332, 0.3567, 0.6968, 0.3807, 0.6967, 0.3803, 0.6331, 0.3803, 0.6331, 0.3807, 0.6967, 0.4046, 0.6965, 0.4042, 0.6329, 0.4042, 0.6329, 0.4046, 0.6965, 0.4285, 0.6964, 0.4281, 0.6328, 0.4281, 0.6328, 0.4285, 0.6964, 0.4524, 0.6962, 0.452, 0.6326, 0.452, 0.6326, 0.4524, 0.6962, 0.4764, 0.6961, 0.476, 0.6325, 0.476, 0.6325, 0.4764, 0.6961, 0.5003, 0.6959, 0.4999, 0.6323, 0.4999, 0.6323, 0.5003, 0.6959, 0.5242, 0.6958, 0.5238, 0.6322, 0.5238, 0.6322, 0.5242, 0.6958, 0.5481, 0.6956, 0.5477, 0.632, 0.5477, 0.632, 0.5481, 0.6956, 0.572, 0.6955, 0.5716, 0.6319, 0.5716, 0.6319, 0.572, 0.6955, 0.5959, 0.6953, 0.5955, 0.6317, 0.5955, 0.6317, 0.5959, 0.6953, 0.6199, 0.6952, 0.6195, 0.6316, 0.6195, 0.6316, 0.6199, 0.6952, 0.6438, 0.695, 0.6434, 0.6314, 0.6434, 0.6314, 0.6438, 0.695, 0.6677, 0.6949, 0.6673, 0.6313, 0.6673, 0.6313, 0.6677, 0.6949, 0.6916, 0.6947, 0.6912, 0.6311, 0.6912, 0.6311, 0.6916, 0.6947, 0.7155, 0.6946, 0.7151, 0.631, 0.7151, 0.631, 0.7155, 0.6946, 0.7394, 0.6944, 0.739, 0.6308, 0.739, 0.6308, 0.7394, 0.6944, 0.7634, 0.6943, 0.763, 0.6307, 0.763, 0.6307, 0.7634, 0.6943, 0.7873, 0.6941, 0.7869, 0.6305, 0.7869, 0.6305, 0.7873, 0.6941, 0.8112, 0.694, 0.8108, 0.6304, 0.8108, 0.6304, 0.8112, 0.694, 0.8352, 0.6938, 0.8348, 0.6302, 0.8348, 0.6302, 0.8352, 0.6938, 0.8591, 0.6937, 0.8587, 0.6301, 0.8587, 0.6301, 0.8591, 0.6937, 0.883, 0.6935, 0.8826, 0.6299, 0.8826, 0.6299, 0.883, 0.6935, 0.9069, 0.6934, 0.9065, 0.6298, 0.9065, 0.6298, 0.9069, 0.6934, 0.9308, 0.6932, 0.9304, 0.6296, 0.9304, 0.6296, 0.9308, 0.6932, 0.9548, 0.6931, 0.9544, 0.6295, 0.9544, 0.6295, 0.9548, 0.6931, 0.9787, 0.6929, 0.9783, 0.6293, 0.2611, 0.7014, 0.285, 0.7012, 0.285, 0.6973, 0.2611, 0.6974, 0.6438, 0.699, 0.6677, 0.6989, 0.6677, 0.6949, 0.6438, 0.695, 0.5246, 0.7638, 0.5007, 0.764, 0.5007, 0.7679, 0.5247, 0.7678, 0.9074, 0.7614, 0.8834, 0.7616, 0.8835, 0.7655, 0.9074, 0.7654, 0.4764, 0.7, 0.5003, 0.6999, 0.5003, 0.6959, 0.4764, 0.6961, 0.8591, 0.6977, 0.883, 0.6975, 0.883, 0.6935, 0.8591, 0.6937, 0.3089, 0.7011, 0.3328, 0.7009, 0.3328, 0.697, 0.3089, 0.6971, 0.6916, 0.6987, 0.7155, 0.6986, 0.7155, 0.6946, 0.6916, 0.6947, 0.5242, 0.6997, 0.5481, 0.6996, 0.5481, 0.6956, 0.5242, 0.6958, 0.9069, 0.6974, 0.9309, 0.6972, 0.9308, 0.6932, 0.9069, 0.6934, 0.3572, 0.7649, 0.3332, 0.765, 0.3333, 0.769, 0.3572, 0.7688, 0.7399, 0.7625, 0.7159, 0.7626, 0.716, 0.7666, 0.7399, 0.7664, 0.5725, 0.7635, 0.5485, 0.7637, 0.5486, 0.7676, 0.5725, 0.7675, 0.9552, 0.7611, 0.9313, 0.7613, 0.9313, 0.7652, 0.9552, 0.7651, 0.405, 0.7646, 0.3811, 0.7647, 0.3811, 0.7687, 0.405, 0.7685, 0.7877, 0.7622, 0.7638, 0.7623, 0.7638, 0.7663, 0.7878, 0.7661, 0.3568, 0.7008, 0.3807, 0.7006, 0.3807, 0.6967, 0.3567, 0.6968, 0.7395, 0.6984, 0.7634, 0.6983, 0.7634, 0.6943, 0.7394, 0.6944, 0.2133, 0.7017, 0.2372, 0.7015, 0.2371, 0.6976, 0.2132, 0.6977, 0.6203, 0.7632, 0.5964, 0.7634, 0.5964, 0.7673, 0.6203, 0.7672, 0.5721, 0.6995, 0.596, 0.6993, 0.5959, 0.6953, 0.572, 0.6955, 0.9548, 0.6971, 0.9787, 0.6969, 0.9787, 0.6929, 0.9548, 0.6931, 0.4046, 0.7005, 0.4285, 0.7003, 0.4285, 0.6964, 0.4046, 0.6965, 0.7873, 0.6981, 0.8113, 0.698, 0.8112, 0.694, 0.7873, 0.6941, 0.2372, 0.7015, 0.2611, 0.7014, 0.2611, 0.6974, 0.2371, 0.6976, 0.6199, 0.6992, 0.6438, 0.699, 0.6438, 0.695, 0.6199, 0.6952, 0.4529, 0.7643, 0.4289, 0.7644, 0.429, 0.7684, 0.4529, 0.7682, 0.8356, 0.7619, 0.8117, 0.762, 0.8117, 0.766, 0.8356, 0.7658, 0.2854, 0.7653, 0.2615, 0.7655, 0.2615, 0.7694, 0.2854, 0.7693, 0.6681, 0.7629, 0.6442, 0.7631, 0.6442, 0.767, 0.6681, 0.7669, 0.5007, 0.764, 0.4768, 0.7641, 0.4768, 0.7681, 0.5007, 0.7679, 0.8834, 0.7616, 0.8595, 0.7617, 0.8595, 0.7657, 0.8835, 0.7655, 0.4525, 0.7002, 0.4764, 0.7, 0.4764, 0.6961, 0.4524, 0.6962, 0.8352, 0.6978, 0.8591, 0.6977, 0.8591, 0.6937, 0.8352, 0.6938, 0.3332, 0.765, 0.3093, 0.7652, 0.3093, 0.7691, 0.3333, 0.769, 0.7159, 0.7626, 0.692, 0.7628, 0.6921, 0.7667, 0.716, 0.7666, 0.285, 0.7012, 0.3089, 0.7011, 0.3089, 0.6971, 0.285, 0.6973, 0.6677, 0.6989, 0.6916, 0.6987, 0.6916, 0.6947, 0.6677, 0.6949, 0.5003, 0.6999, 0.5242, 0.6997, 0.5242, 0.6958, 0.5003, 0.6959, 0.883, 0.6975, 0.9069, 0.6974, 0.9069, 0.6934, 0.883, 0.6935, 0.3328, 0.7009, 0.3568, 0.7008, 0.3567, 0.6968, 0.3328, 0.697, 0.7155, 0.6986, 0.7395, 0.6984, 0.7394, 0.6944, 0.7155, 0.6946, 0.5485, 0.7637, 0.5246, 0.7638, 0.5247, 0.7678, 0.5486, 0.7676, 0.9313, 0.7613, 0.9074, 0.7614, 0.9074, 0.7654, 0.9313, 0.7652, 0.3811, 0.7647, 0.3572, 0.7649, 0.3572, 0.7688, 0.3811, 0.7687, 0.7638, 0.7623, 0.7399, 0.7625, 0.7399, 0.7664, 0.7638, 0.7663, 0.5964, 0.7634, 0.5725, 0.7635, 0.5725, 0.7675, 0.5964, 0.7673, 0.9791, 0.761, 0.9552, 0.7611, 0.9552, 0.7651, 0.9791, 0.7649, 0.5481, 0.6996, 0.5721, 0.6995, 0.572, 0.6955, 0.5481, 0.6956, 0.9309, 0.6972, 0.9548, 0.6971, 0.9548, 0.6931, 0.9308, 0.6932, 0.4289, 0.7644, 0.405, 0.7646, 0.405, 0.7685, 0.429, 0.7684, 0.8117, 0.762, 0.7877, 0.7622, 0.7878, 0.7661, 0.8117, 0.766, 0.3807, 0.7006, 0.4046, 0.7005, 0.4046, 0.6965, 0.3807, 0.6967, 0.7634, 0.6983, 0.7873, 0.6981, 0.7873, 0.6941, 0.7634, 0.6943, 0.596, 0.6993, 0.6199, 0.6992, 0.6199, 0.6952, 0.5959, 0.6953, 0.2376, 0.7656, 0.2137, 0.7657, 0.2137, 0.7697, 0.2376, 0.7696, 0.4285, 0.7003, 0.4525, 0.7002, 0.4524, 0.6962, 0.4285, 0.6964, 0.8113, 0.698, 0.8352, 0.6978, 0.8352, 0.6938, 0.8112, 0.694, 0.2615, 0.7655, 0.2376, 0.7656, 0.2376, 0.7696, 0.2615, 0.7694, 0.6442, 0.7631, 0.6203, 0.7632, 0.6203, 0.7672, 0.6442, 0.767, 0.4768, 0.7641, 0.4529, 0.7643, 0.4529, 0.7682, 0.4768, 0.7681, 0.8595, 0.7617, 0.8356, 0.7619, 0.8356, 0.7658, 0.8595, 0.7657, 0.3093, 0.7652, 0.2854, 0.7653, 0.2854, 0.7693, 0.3093, 0.7691, 0.692, 0.7628, 0.6681, 0.7629, 0.6681, 0.7669, 0.6921, 0.7667])
me_cylinder_000.materials.append(mat_fab_koko)
me_cylinder_000.use_remesh_preserve_volume = False
me_cylinder_000.use_remesh_preserve_attributes = False
me_cylinder_000.use_mirror_vertex_groups = False
me_cylinder_000.update()

# ---- objects
ob_cylinder_003 = bpy.data.objects.new('Cylinder.003', me_cylinder_000)

# ---- transforms, parenting, visibility, modifiers, constraints
ob_cylinder_003.location = (0.0, 0.0, 0.0)
ob_cylinder_003.rotation_euler = (1.571, -0.0, 0.0)
ob_cylinder_003.show_transparent = True
ob_cylinder_003.lineart.crease_threshold = 0.0
_m = ob_cylinder_003.modifiers.new('Auto Smooth', 'NODES')
_m.node_group = ng_auto_smooth
_gi = [s.identifier for s in ng_auto_smooth.interface.items_tree if s.item_type == 'SOCKET' and s.in_out == 'INPUT']
_m[_gi[1]] = 0.5219  # Angle

# ---- collection membership
col_collection_1.objects.link(ob_cylinder_003)

# ---- scene / render settings (as saved in the file)
scene.frame_start = 1; scene.frame_end = 250; scene.frame_set(1)
scene.render.engine = 'BLENDER_EEVEE_NEXT'
scene.render.resolution_percentage = 50
scene.render.dither_intensity = 0.0
scene.cycles.use_denoising = False
scene.cycles.samples = 128
scene.cycles.sampling_pattern = 'TABULATED_SOBOL'
scene.cycles.use_adaptive_sampling = False
scene.cycles.use_light_tree = False
scene.cycles.blur_glossy = 0.0
scene.cycles.sample_clamp_indirect = 0.0
scene.view_settings.view_transform = 'Standard'
bpy.context.view_layer.update()

# ---- added for rendering (the .blend has no active camera and no usable light): camera, sun
cam_auto = bpy.data.cameras.new('AutoCamera')
cam_auto.lens = 50.0
cam_auto.sensor_width = 36.0
cam_auto.clip_end = 1000.0
ob_auto_camera = bpy.data.objects.new('AutoCamera', cam_auto)
scene.collection.objects.link(ob_auto_camera)
ob_auto_camera.location = (0.89266, -1.03637, 0.68325)
ob_auto_camera.rotation_euler = (1.09748, -7.21219e-08, 0.694738)
scene.camera = ob_auto_camera
light_auto_sun = bpy.data.lights.new('AutoSun', 'SUN')
light_auto_sun.energy = 3.0
light_auto_sun.angle = 0.0523599
ob_auto_sun = bpy.data.objects.new('AutoSun', light_auto_sun)
scene.collection.objects.link(ob_auto_sun)
ob_auto_sun.rotation_euler = (0.872665, 0.174533, 0.523599)
bpy.context.view_layer.update()
